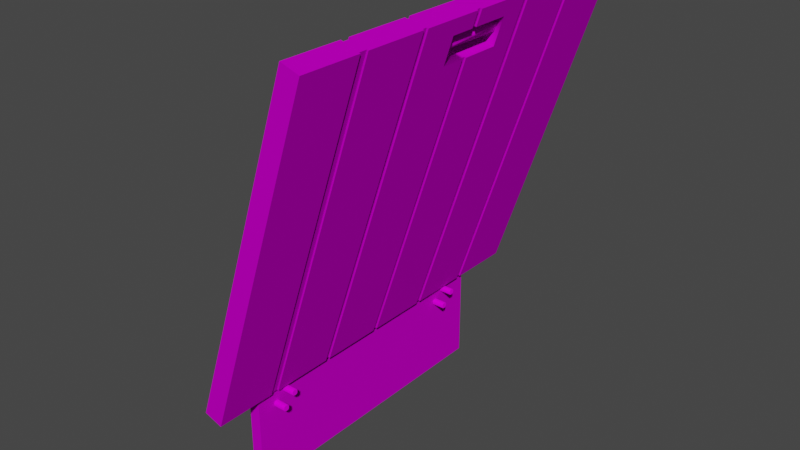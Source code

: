 # Source: hatch.blend  (saved by Blender 3.6.13; exported with 4.5.12 LTS)
import bpy
from mathutils import Matrix  # noqa: F401  (used for matrix-valued properties, if any)

bpy.ops.wm.read_factory_settings(use_empty=True)
scene = bpy.context.scene
scene.name = 'Scene'

# ---- collections
col_hatch = bpy.data.collections.new('Hatch'); scene.collection.children.link(col_hatch)
col_moveablehatchparts_001 = bpy.data.collections.new('MoveableHatchParts.001'); scene.collection.children.link(col_moveablehatchparts_001)
col_moveablehatchparts = bpy.data.collections.new('MoveableHatchParts'); scene.collection.children.link(col_moveablehatchparts)

# ---- images (referenced by path relative to the original .blend; pixels are not part of the script)
import os
ASSET_DIR = os.environ.get("B2B_ASSET_DIR", "")  # directory of the original .blend (textures are referenced by path, not embedded)
HERE = os.path.dirname(os.path.abspath(__file__))  # packed textures are extracted next to this script under _unpacked/

def load_image(name, relpath, width, height, colorspace="sRGB"):
    """Load a texture the original file referenced (path relative to the .blend, or extracted next to this script)."""
    p = next((c for c in (os.path.join(HERE, relpath), os.path.join(ASSET_DIR, relpath)) if relpath and os.path.exists(c)), "")
    if p:
        img = bpy.data.images.load(p, check_existing=True)
        img.name = name
    else:  # same state as the original file: an image datablock whose file is absent (Cycles renders it pink)
        img = bpy.data.images.new(name, width, height)
        img.source = "FILE"
        img.filepath = "//" + (relpath or name)
    img.colorspace_settings.name = colorspace
    return img
img_house_wood_wall_text_png = load_image('house_wood_wall_text.png', 'house_wood_wall_text.png', 1024, 1024, 'sRGB')
img_empty_brown_rusty_stone_metal_surface_texture_jpg = load_image('empty-brown-rusty-stone-metal-surface-texture.jpg', 'empty-brown-rusty-stone-metal-surface-texture.jpg', 1024, 1024, 'sRGB')
img_empty_brown_rusty_stone_metal_surface_texture_jpg_001 = load_image('empty-brown-rusty-stone-metal-surface-texture.jpg.001', 'empty-brown-rusty-stone-metal-surface-texture.jpg', 1024, 1024, 'sRGB')

# ---- materials (node trees are filled in below, after node groups)
mat_material_001 = bpy.data.materials.new('Material.001')
mat_material_001.use_transparent_shadow = False
mat_material_002 = bpy.data.materials.new('Material.002')
mat_material_002.use_transparent_shadow = False
mat_material_003 = bpy.data.materials.new('Material.003')
mat_material_003.use_transparent_shadow = False

# ---- node groups
ng_auto_smooth = bpy.data.node_groups.new('Auto Smooth', 'GeometryNodeTree')
_s = ng_auto_smooth.interface.new_socket(name='Geometry', in_out='OUTPUT', socket_type='NodeSocketGeometry')
_s = ng_auto_smooth.interface.new_socket(name='Geometry', in_out='INPUT', socket_type='NodeSocketGeometry')
_s = ng_auto_smooth.interface.new_socket(name='Angle', in_out='INPUT', socket_type='NodeSocketFloat')
_s.subtype = 'ANGLE'
_s.min_value = 0.0
_s.max_value = 3.142
ng_auto_smooth.is_modifier = True
_N = ng_auto_smooth.nodes; _L = ng_auto_smooth.links
n0 = _N.new('NodeGroupOutput'); n0.name = 'Group Output'; n0.location = (480, -100)
n1 = _N.new('NodeGroupInput'); n1.name = 'Group Input'; n1.location = (-420, -300)
n2 = _N.new('NodeGroupInput'); n2.name = 'Group Input.001'; n2.location = (-60, -100)
n3 = _N.new('GeometryNodeSetShadeSmooth'); n3.name = 'Set Shade Smooth'; n3.location = (120, -100)
n3.domain = 'EDGE'
n4 = _N.new('GeometryNodeSetShadeSmooth'); n4.name = 'Set Shade Smooth.001'; n4.location = (300, -100)
n5 = _N.new('GeometryNodeInputMeshEdgeAngle'); n5.name = 'Edge Angle'; n5.location = (-420, -220)
n6 = _N.new('GeometryNodeInputEdgeSmooth'); n6.name = 'Is Edge Smooth'; n6.location = (-60, -160)
n7 = _N.new('GeometryNodeInputShadeSmooth'); n7.name = 'Is Face Smooth'; n7.location = (-240, -340)
n8 = _N.new('FunctionNodeBooleanMath'); n8.name = 'Boolean Math'; n8.location = (-60, -220)
n9 = _N.new('FunctionNodeCompare'); n9.name = 'Compare'; n9.location = (-240, -180)
n9.operation = 'LESS_EQUAL'
_L.new(n5.outputs[0], n9.inputs[0])
_L.new(n4.outputs[0], n0.inputs[0])
_L.new(n1.outputs[1], n9.inputs[1])
_L.new(n9.outputs[0], n8.inputs[0])
_L.new(n7.outputs[0], n8.inputs[1])
_L.new(n2.outputs[0], n3.inputs[0])
_L.new(n6.outputs[0], n3.inputs[1])
_L.new(n3.outputs[0], n4.inputs[0])
_L.new(n8.outputs[0], n3.inputs[2])
n0.is_active_output = True

# ---- material node trees
mat_material_001.use_nodes = True; mat_material_001.node_tree.nodes.clear()
_N = mat_material_001.node_tree.nodes; _L = mat_material_001.node_tree.links
n0 = _N.new('ShaderNodeBsdfPrincipled'); n0.name = 'Principled BSDF'; n0.location = (10, 300)
n0.distribution = 'GGX'
n0.subsurface_method = 'RANDOM_WALK_SKIN'
n0.inputs[2].default_value = 1.0
n0.inputs[3].default_value = 1.45
n0.inputs[13].default_value = 0.0
n0.inputs[27].default_value = (0.0, 0.0, 0.0, 1.0)
n0.inputs[28].default_value = 1.0
n1 = _N.new('ShaderNodeOutputMaterial'); n1.name = 'Material Output'; n1.location = (300, 300)
n2 = _N.new('ShaderNodeMix'); n2.name = 'Mix'; n2.location = (-373, 268)
n2.data_type = 'RGBA'
n2.inputs[0].default_value = 0.3917
n3 = _N.new('ShaderNodeTexImage'); n3.name = 'Image Texture'; n3.location = (-874, 258)
n3.image = img_house_wood_wall_text_png
n4 = _N.new('ShaderNodeValToRGB'); n4.name = 'Color Ramp'; n4.location = (-627, -36)
while len(n4.color_ramp.elements) > 1: n4.color_ramp.elements.remove(n4.color_ramp.elements[-1])
n4.color_ramp.elements[0].position = 0.0; n4.color_ramp.elements[0].color = (0.09949, 0.09949, 0.09949, 1.0)
_e = n4.color_ramp.elements.new(1.0); _e.color = (0.0, 0.0, 0.0, 1.0)
n4.inputs[0].default_value = 1.0
_L.new(n0.outputs[0], n1.inputs[0])
_L.new(n3.outputs[0], n2.inputs[6])
_L.new(n4.outputs[0], n2.inputs[7])
_L.new(n2.outputs[2], n0.inputs[0])
n1.is_active_output = True
mat_material_002.use_nodes = True; mat_material_002.node_tree.nodes.clear()
_N = mat_material_002.node_tree.nodes; _L = mat_material_002.node_tree.links
n0 = _N.new('ShaderNodeBsdfPrincipled'); n0.name = 'Principled BSDF'; n0.location = (10, 300)
n0.distribution = 'GGX'
n0.subsurface_method = 'RANDOM_WALK_SKIN'
n0.inputs[2].default_value = 1.0
n0.inputs[3].default_value = 1.45
n0.inputs[13].default_value = 0.0
n0.inputs[27].default_value = (0.0, 0.0, 0.0, 1.0)
n0.inputs[28].default_value = 1.0
n1 = _N.new('ShaderNodeOutputMaterial'); n1.name = 'Material Output'; n1.location = (300, 300)
n2 = _N.new('ShaderNodeTexImage'); n2.name = 'Image Texture'; n2.location = (-1082, 247)
n2.image = img_empty_brown_rusty_stone_metal_surface_texture_jpg
n3 = _N.new('ShaderNodeValToRGB'); n3.name = 'Color Ramp'; n3.location = (-1049, -84)
while len(n3.color_ramp.elements) > 1: n3.color_ramp.elements.remove(n3.color_ramp.elements[-1])
n3.color_ramp.elements[0].position = 0.0; n3.color_ramp.elements[0].color = (0.0, 0.0, 0.0, 1.0)
_e = n3.color_ramp.elements.new(0.5); _e.color = (0.03456, 0.03456, 0.03456, 1.0)
_e = n3.color_ramp.elements.new(1.0); _e.color = (0.0, 0.0, 0.0, 1.0)
n4 = _N.new('ShaderNodeMix'); n4.name = 'Mix'; n4.location = (-595, 274)
n4.data_type = 'RGBA'
n4.inputs[0].default_value = 0.0
n5 = _N.new('ShaderNodeTexCoord'); n5.name = 'Texture Coordinate'; n5.location = (-1792, 204)
n6 = _N.new('ShaderNodeMapping'); n6.name = 'Mapping'; n6.location = (-1415, 231)
n6.inputs[1].default_value = (1.0, 0.1, 0.0)
n6.inputs[3].default_value = (0.5, 1.0, 1.0)
_L.new(n0.outputs[0], n1.inputs[0])
_L.new(n4.outputs[2], n0.inputs[0])
_L.new(n2.outputs[0], n4.inputs[6])
_L.new(n3.outputs[0], n4.inputs[7])
_L.new(n6.outputs[0], n2.inputs[0])
_L.new(n5.outputs[2], n6.inputs[0])
n1.is_active_output = True
mat_material_003.use_nodes = True; mat_material_003.node_tree.nodes.clear()
_N = mat_material_003.node_tree.nodes; _L = mat_material_003.node_tree.links
n0 = _N.new('ShaderNodeBsdfPrincipled'); n0.name = 'Principled BSDF'; n0.location = (10, 300)
n0.distribution = 'GGX'
n0.subsurface_method = 'RANDOM_WALK_SKIN'
n0.inputs[2].default_value = 1.0
n0.inputs[3].default_value = 1.45
n0.inputs[13].default_value = 0.0
n0.inputs[27].default_value = (0.0, 0.0, 0.0, 1.0)
n0.inputs[28].default_value = 1.0
n1 = _N.new('ShaderNodeOutputMaterial'); n1.name = 'Material Output'; n1.location = (300, 300)
n2 = _N.new('ShaderNodeTexImage'); n2.name = 'Image Texture'; n2.location = (-1082, 247)
n2.image = img_empty_brown_rusty_stone_metal_surface_texture_jpg_001
n3 = _N.new('ShaderNodeValToRGB'); n3.name = 'Color Ramp'; n3.location = (-1049, -84)
while len(n3.color_ramp.elements) > 1: n3.color_ramp.elements.remove(n3.color_ramp.elements[-1])
n3.color_ramp.elements[0].position = 0.0; n3.color_ramp.elements[0].color = (0.0, 0.0, 0.0, 1.0)
_e = n3.color_ramp.elements.new(0.5); _e.color = (0.03456, 0.03456, 0.03456, 1.0)
_e = n3.color_ramp.elements.new(1.0); _e.color = (0.0, 0.0, 0.0, 1.0)
n4 = _N.new('ShaderNodeMix'); n4.name = 'Mix'; n4.location = (-595, 274)
n4.data_type = 'RGBA'
n4.inputs[0].default_value = 0.0
n5 = _N.new('ShaderNodeTexCoord'); n5.name = 'Texture Coordinate'; n5.location = (-1792, 204)
n6 = _N.new('ShaderNodeMapping'); n6.name = 'Mapping'; n6.location = (-1415, 231)
n6.inputs[1].default_value = (1.0, 0.1, 0.0)
n6.inputs[3].default_value = (0.5, 1.0, 1.0)
_L.new(n0.outputs[0], n1.inputs[0])
_L.new(n4.outputs[2], n0.inputs[0])
_L.new(n2.outputs[0], n4.inputs[6])
_L.new(n3.outputs[0], n4.inputs[7])
_L.new(n6.outputs[0], n2.inputs[0])
_L.new(n5.outputs[2], n6.inputs[0])
n1.is_active_output = True

# ---- world
world_world = bpy.data.worlds.new('World'); scene.world = world_world
world_world.use_nodes = True; world_world.node_tree.nodes.clear()
_N = world_world.node_tree.nodes; _L = world_world.node_tree.links
n0 = _N.new('ShaderNodeOutputWorld'); n0.name = 'World Output'; n0.location = (300, 300)
n1 = _N.new('ShaderNodeBackground'); n1.name = 'Background'; n1.location = (10, 300)
n1.inputs[0].default_value = (0.05088, 0.05088, 0.05088, 1.0)
_L.new(n1.outputs[0], n0.inputs[0])
n0.is_active_output = True
world_world.color = (0.05088, 0.05088, 0.05088)
world_world.use_sun_shadow = False
world_world.sun_shadow_jitter_overblur = 0.0

# ---- meshes
me_cube_012 = bpy.data.meshes.new('Cube.012')
me_cube_012.from_pydata([(1.228, -1.205, -0.6587), (1.228, -1.205, 0.01841), (1.228, 1.34, -0.6587), (1.228, 1.34, 0.01841), (1.155, -1.205, -0.6587), (1.155, -1.205, 0.01841), (1.155, 1.34, -0.6587), (1.155, 1.34, 0.01841)], [], [(0, 2, 3, 1), (2, 6, 7, 3), (6, 4, 5, 7), (4, 0, 1, 5), (2, 0, 4, 6), (7, 5, 1, 3)])
_uv = me_cube_012.uv_layers.new(name='UVMap')
_uv.uv.foreach_set('vector', [0.1075, 0.6592, 0.3038, 0.6592, 0.3038, 0.3408, 0.1075, 0.3408, 0.3038, 0.6592, 0.5, 0.6592, 0.5, 0.3408, 0.3038, 0.3408, 0.5, 0.6592, 0.6962, 0.6592, 0.6962, 0.3408, 0.5, 0.3408, 0.6962, 0.6592, 0.8925, 0.6592, 0.8925, 0.3408, 0.6962, 0.3408, 0.5, 0.9777, 0.6963, 0.9777, 0.6962, 0.6592, 0.5, 0.6592, 0.5, 0.3408, 0.6962, 0.3408, 0.6962, 0.02229, 0.5, 0.02229])
me_cube_012.materials.append(mat_material_001)
me_cube_012.update()
me_cube_004 = bpy.data.meshes.new('Cube.004')
me_cube_004.from_pydata([(-2.298, -1.308, 0.01525), (-2.298, -1.308, 0.1152), (-2.298, 1.286, 0.01525), (-2.298, 1.286, 0.1152), (0.007202, -1.308, 0.01525), (0.007202, -1.308, 0.1152), (0.007202, 1.286, 0.01525), (0.007202, 1.286, 0.1152), (-2.298, 0.8625, 0.01525), (-2.298, 0.43, 0.01525), (-2.298, -0.002469, 0.01525), (-2.298, -0.4349, 0.01525), (-2.298, -0.8674, 0.01525), (-2.298, -0.8674, 0.1152), (-2.298, -0.4349, 0.1152), (-2.298, -0.002469, 0.1152), (-2.298, 0.43, 0.1152), (-2.298, 0.8625, 0.1152), (0.007202, -0.8674, 0.01525), (0.007202, -0.4349, 0.01525), (0.007202, -0.002469, 0.01525), (0.007202, 0.43, 0.01525), (0.007202, 0.8625, 0.01525), (0.007202, 0.8625, 0.1152), (0.007202, 0.43, 0.1152), (0.007202, -0.002469, 0.1152), (0.007202, -0.4349, 0.1152), (0.007202, -0.8674, 0.1152), (-2.298, 0.8278, 0.01525), (-2.298, 0.8278, 0.1152), (0.007202, 0.8278, 0.01525), (0.007202, 0.8278, 0.1152), (-2.298, 0.3928, 0.01525), (-2.298, 0.3928, 0.1152), (0.007202, 0.3928, 0.01525), (0.007202, 0.3928, 0.1152), (-2.298, -0.0353, 0.01525), (-2.298, -0.0353, 0.1152), (0.007202, -0.0353, 0.01525), (0.007202, -0.0353, 0.1152), (-2.298, -0.4678, 0.01525), (-2.298, -0.4678, 0.1152), (0.007202, -0.4678, 0.01525), (0.007202, -0.4678, 0.1152), (-2.298, -0.9212, 0.01525), (0.007202, -0.9212, 0.1152), (-2.298, -0.9212, 0.1152), (0.007202, -0.9212, 0.01525), (-2.298, 0.8625, 0.1249), (-2.298, 1.286, 0.1249), (0.007202, 1.286, 0.1249), (0.007202, 0.8625, 0.1249), (0.007202, -0.9212, 0.1249), (0.007202, -1.308, 0.1249), (-2.298, -1.308, 0.1249), (0.007202, 0.8278, 0.1249), (0.007202, 0.43, 0.1249), (0.007202, 0.3928, 0.1249), (0.007202, -0.002469, 0.1249), (0.007202, -0.0353, 0.1249), (0.007202, -0.4349, 0.1249), (0.007202, -0.4678, 0.1249), (0.007202, -0.8674, 0.1249), (-2.298, 0.43, 0.1249), (-2.298, -0.002469, 0.1249), (-2.298, -0.4349, 0.1249), (-2.298, -0.8674, 0.1249), (-2.298, 0.8278, 0.1249), (-2.298, 0.3928, 0.1249), (-2.298, -0.0353, 0.1249), (-2.298, -0.4678, 0.1249), (-2.298, -0.9212, 0.1249), (-2.298, -0.9212, 2.012e-07), (-2.298, -1.308, 2.012e-07), (0.007202, 1.286, 2.012e-07), (-2.298, 1.286, 2.012e-07), (0.007202, 0.8625, 2.012e-07), (0.007202, -1.308, 2.012e-07), (-2.298, 0.8625, 2.012e-07), (-2.298, 0.8278, 2.012e-07), (-2.298, 0.43, 2.012e-07), (-2.298, 0.3928, 2.012e-07), (-2.298, -0.002469, 2.012e-07), (-2.298, -0.0353, 2.012e-07), (-2.298, -0.4349, 2.012e-07), (-2.298, -0.4678, 2.012e-07), (-2.298, -0.8674, 2.012e-07), (0.007202, 0.43, 2.012e-07), (0.007202, -0.002469, 2.012e-07), (0.007202, -0.4349, 2.012e-07), (0.007202, -0.8674, 2.012e-07), (0.007202, 0.8278, 2.012e-07), (0.007202, 0.3928, 2.012e-07), (0.007202, -0.0353, 2.012e-07), (0.007202, -0.4678, 2.012e-07), (0.007202, -0.9212, 2.012e-07), (-2.007, -0.002469, 0.1152), (-2.191, -0.002469, 0.1152), (-2.191, -0.0353, 0.1152), (-2.007, -0.0353, 0.1152), (-2.191, -0.002469, 0.01525), (-2.007, -0.002469, 0.01525), (-2.007, -0.0353, 0.01525), (-2.191, -0.0353, 0.01525), (-2.007, 0.2409, 0.1249), (-2.191, 0.2409, 0.1249), (-2.191, -0.002469, 0.1249), (-2.007, -0.002469, 0.1249), (-2.191, -0.1925, 0.1249), (-2.191, -0.0353, 0.1249), (-2.007, -0.0353, 0.1249), (-2.007, -0.1925, 0.1249), (-2.191, -0.002469, 2.012e-07), (-2.191, 0.2409, 2.012e-07), (-2.007, 0.2409, 2.012e-07), (-2.007, -0.002469, 2.012e-07), (-2.191, -0.0353, 2.012e-07), (-2.007, -0.0353, 2.012e-07), (-2.191, -0.1925, 2.012e-07), (-2.007, -0.1925, 2.012e-07), (-2.138, -0.2183, 0.03858), (-2.138, -0.2183, 0.09882), (-2.138, 0.2666, 0.03858), (-2.138, 0.2666, 0.09882), (-2.087, -0.2183, 0.03858), (-2.087, -0.2183, 0.09882), (-2.087, 0.2666, 0.03858), (-2.087, 0.2666, 0.09882)], [], [(8, 17, 3, 2), (2, 3, 7, 6), (47, 45, 5, 4), (4, 5, 1, 0), (34, 20, 88, 92), (47, 4, 77, 95), (44, 47, 95, 72), (11, 36, 83, 84), (22, 8, 78, 76), (0, 44, 72, 73), (6, 7, 23, 22), (30, 31, 24, 21), (34, 35, 25, 20), (38, 39, 26, 19), (42, 43, 27, 18), (44, 46, 13, 12), (40, 41, 14, 11), (36, 37, 15, 10), (32, 33, 16, 9), (28, 29, 17, 8), (23, 17, 29, 31), (9, 16, 29, 28), (22, 23, 31, 30), (8, 22, 30, 28), (24, 16, 33, 35), (10, 15, 33, 32), (21, 24, 35, 34), (9, 21, 34, 32), (15, 37, 98, 97), (99, 39, 25, 96), (11, 14, 37, 36), (20, 25, 39, 38), (101, 20, 38, 102), (36, 10, 100, 103), (26, 14, 41, 43), (12, 13, 41, 40), (19, 26, 43, 42), (11, 19, 42, 40), (27, 13, 46, 45), (0, 1, 46, 44), (12, 18, 47, 44), (18, 27, 45, 47), (29, 16, 63, 67), (43, 41, 70, 61), (24, 31, 55, 56), (13, 27, 62, 66), (41, 13, 66, 70), (1, 5, 53, 54), (50, 49, 48, 51), (52, 71, 54, 53), (55, 67, 63, 56), (107, 58, 57, 68, 64, 106, 105, 104), (108, 109, 69, 65, 60, 59, 110, 111), (61, 70, 66, 62), (25, 35, 57, 58), (46, 1, 54, 71), (3, 17, 48, 49), (31, 29, 67, 55), (26, 39, 59, 60), (45, 46, 71, 52), (7, 3, 49, 50), (33, 15, 64, 68), (27, 43, 61, 62), (23, 7, 50, 51), (35, 33, 68, 57), (16, 24, 56, 63), (17, 23, 51, 48), (37, 14, 65, 69), (96, 25, 58, 107), (64, 15, 97, 106), (5, 45, 52, 53), (37, 69, 109, 98), (110, 59, 39, 99), (14, 26, 60, 65), (72, 95, 77, 73), (75, 74, 76, 78), (79, 91, 87, 80), (112, 82, 81, 92, 88, 115, 114, 113), (117, 93, 89, 84, 83, 116, 118, 119), (85, 94, 90, 86), (21, 9, 80, 87), (12, 40, 85, 86), (32, 34, 92, 81), (10, 82, 112, 100), (115, 88, 20, 101), (42, 18, 90, 94), (4, 0, 73, 77), (19, 11, 84, 89), (30, 21, 87, 91), (18, 12, 86, 90), (2, 6, 74, 75), (40, 42, 94, 85), (8, 2, 75, 78), (102, 38, 93, 117), (83, 36, 103, 116), (28, 30, 91, 79), (38, 19, 89, 93), (9, 28, 79, 80), (10, 32, 81, 82), (6, 22, 76, 74), (108, 118, 116, 103, 100, 112, 113, 105, 106, 97, 98, 109), (114, 104, 105, 113), (107, 104, 114, 115, 101, 102, 117, 119, 111, 110, 99, 96), (108, 111, 119, 118), (120, 121, 123, 122), (122, 123, 127, 126), (126, 127, 125, 124), (124, 125, 121, 120), (122, 126, 124, 120), (127, 123, 121, 125)])
me_cube_004.polygons.foreach_set('use_smooth', [0, 0, 0, 0, 0, 0, 0, 0, 0, 0, 0, 0, 0, 0, 0, 0, 0, 0, 0, 0, 0, 0, 0, 0, 0, 0, 0, 0, 0, 0, 0, 0, 0, 0, 0, 0, 0, 0, 0, 0, 0, 0, 0, 0, 0, 0, 0, 0, 0, 0, 0, 0, 0, 0, 0, 0, 0, 0, 0, 0, 0, 0, 0, 0, 0, 0, 0, 0, 0, 0, 0, 0, 0, 0, 0, 0, 0, 0, 0, 0, 0, 0, 0, 0, 0, 0, 0, 0, 0, 0, 0, 0, 0, 0, 0, 0, 0, 0, 0, 0, 1, 1, 1, 1, 1, 1, 1, 1, 1, 1])
me_cube_004.polygons.foreach_set('material_index', [0, 0, 0, 0, 0, 0, 0, 0, 0, 0, 0, 0, 0, 0, 0, 0, 0, 0, 0, 0, 0, 0, 0, 0, 0, 0, 0, 0, 0, 0, 0, 0, 0, 0, 0, 0, 0, 0, 0, 0, 0, 0, 0, 0, 0, 0, 0, 0, 0, 0, 0, 0, 0, 0, 0, 0, 0, 0, 0, 0, 0, 0, 0, 0, 0, 0, 0, 0, 0, 0, 0, 0, 0, 0, 0, 0, 0, 0, 0, 0, 0, 0, 0, 0, 0, 0, 0, 0, 0, 0, 0, 0, 0, 0, 0, 0, 0, 0, 0, 0, 0, 0, 0, 0, 1, 1, 1, 1, 1, 1])
_uv = me_cube_004.uv_layers.new(name='UVMap')
_uv.uv.foreach_set('vector', [0.4198, 0.6351, 0.4213, 0.5446, 0.4999, 0.5446, 0.4984, 0.6351, 0.5435, 0.26, 0.5698, 0.261, 0.5761, 0.751, 0.5499, 0.75, 0.4303, 0.6331, 0.4319, 0.5472, 0.5037, 0.5473, 0.5021, 0.6331, 0.5433, 0.2689, 0.5696, 0.27, 0.5759, 0.76, 0.5496, 0.7589, 0.1868, 0.633, 0.2601, 0.633, 0.2601, 0.633, 0.1868, 0.633, 0.4303, 0.6331, 0.5021, 0.6331, 0.5021, 0.6331, 0.4303, 0.6331, 0.4323, 0.9828, 0.4323, 0.189, 0.4323, 0.189, 0.4323, 0.9828, 0.1793, 0.635, 0.2534, 0.635, 0.2534, 0.635, 0.1793, 0.635, 0.09604, 0.189, 0.09604, 0.9828, 0.09604, 0.9828, 0.09604, 0.189, 0.01745, 0.6349, 0.0892, 0.635, 0.0892, 0.635, 0.01745, 0.6349, 0.02118, 0.6329, 0.02276, 0.5471, 0.1013, 0.5471, 0.09977, 0.6329, 0.1062, 0.6329, 0.1078, 0.5471, 0.1815, 0.5472, 0.1799, 0.633, 0.1868, 0.633, 0.1884, 0.5472, 0.2616, 0.5472, 0.2601, 0.633, 0.2661, 0.633, 0.2677, 0.5472, 0.3418, 0.5472, 0.3402, 0.633, 0.3463, 0.633, 0.3479, 0.5472, 0.4219, 0.5472, 0.4204, 0.6331, 0.0892, 0.635, 0.09078, 0.5445, 0.1007, 0.5445, 0.09917, 0.635, 0.1732, 0.635, 0.1748, 0.5445, 0.1809, 0.5445, 0.1793, 0.635, 0.2534, 0.635, 0.255, 0.5445, 0.261, 0.5445, 0.2595, 0.635, 0.3327, 0.635, 0.3343, 0.5446, 0.3412, 0.5446, 0.3396, 0.635, 0.4133, 0.6351, 0.4149, 0.5446, 0.4213, 0.5446, 0.4198, 0.6351, 0.08813, 0.9829, 0.08813, 0.1891, 0.09466, 0.1891, 0.09466, 0.9829, 0.3396, 0.635, 0.3412, 0.5446, 0.4149, 0.5446, 0.4133, 0.6351, 0.09977, 0.6329, 0.1013, 0.5471, 0.1078, 0.5471, 0.1062, 0.6329, 0.09604, 0.9828, 0.09604, 0.189, 0.1026, 0.189, 0.1026, 0.9828, 0.1697, 0.9829, 0.1697, 0.1891, 0.1767, 0.1891, 0.1767, 0.9829, 0.2595, 0.635, 0.261, 0.5445, 0.3343, 0.5446, 0.3327, 0.635, 0.1799, 0.633, 0.1815, 0.5472, 0.1884, 0.5472, 0.1868, 0.633, 0.1776, 0.9828, 0.1776, 0.189, 0.1846, 0.189, 0.1846, 0.9828, 0.2512, 0.1891, 0.2574, 0.1891, 0.2574, 0.2261, 0.2512, 0.2261, 0.2574, 0.2893, 0.2574, 0.9829, 0.2512, 0.9829, 0.2512, 0.2893, 0.1793, 0.635, 0.1809, 0.5445, 0.255, 0.5445, 0.2534, 0.635, 0.2601, 0.633, 0.2616, 0.5472, 0.2677, 0.5472, 0.2661, 0.633, 0.2591, 0.8825, 0.2591, 0.189, 0.2653, 0.189, 0.2653, 0.8825, 0.2653, 0.9828, 0.2591, 0.9828, 0.2591, 0.9458, 0.2653, 0.9458, 0.3327, 0.9829, 0.3327, 0.1891, 0.3389, 0.1891, 0.3389, 0.9829, 0.09917, 0.635, 0.1007, 0.5445, 0.1748, 0.5445, 0.1732, 0.635, 0.3402, 0.633, 0.3418, 0.5472, 0.3479, 0.5472, 0.3463, 0.633, 0.3406, 0.9828, 0.3406, 0.189, 0.3468, 0.189, 0.3468, 0.9828, 0.4143, 0.9829, 0.4143, 0.1891, 0.4244, 0.1891, 0.4244, 0.9829, 0.01745, 0.6349, 0.01903, 0.5445, 0.09078, 0.5445, 0.0892, 0.635, 0.4222, 0.9828, 0.4222, 0.189, 0.4323, 0.189, 0.4323, 0.9828, 0.4204, 0.6331, 0.4219, 0.5472, 0.4319, 0.5472, 0.4303, 0.6331, 0.4149, 0.5446, 0.3412, 0.5446, 0.3412, 0.5446, 0.4149, 0.5446, 0.3389, 0.9829, 0.3389, 0.1891, 0.3389, 0.1891, 0.3389, 0.9829, 0.1815, 0.5472, 0.1078, 0.5471, 0.1078, 0.5471, 0.1815, 0.5472, 0.4143, 0.1891, 0.4143, 0.9829, 0.4143, 0.9829, 0.4143, 0.1891, 0.1748, 0.5445, 0.1007, 0.5445, 0.1007, 0.5445, 0.1748, 0.5445, 0.5759, 0.76, 0.5696, 0.27, 0.5696, 0.27, 0.5759, 0.76, 0.008187, 0.9829, 0.008187, 0.1891, 0.08813, 0.1891, 0.08813, 0.9829, 0.4244, 0.9829, 0.4244, 0.1891, 0.4974, 0.1891, 0.4974, 0.9829, 0.09466, 0.9829, 0.09466, 0.1891, 0.1697, 0.1891, 0.1697, 0.9829, 0.2512, 0.2893, 0.2512, 0.9829, 0.1767, 0.9829, 0.1767, 0.1891, 0.2512, 0.1891, 0.2512, 0.2261, 0.2053, 0.2261, 0.2053, 0.2893, 0.287, 0.2261, 0.2574, 0.2261, 0.2574, 0.1891, 0.3327, 0.1891, 0.3327, 0.9829, 0.2574, 0.9829, 0.2574, 0.2893, 0.287, 0.2893, 0.3389, 0.9829, 0.3389, 0.1891, 0.4143, 0.1891, 0.4143, 0.9829, 0.2616, 0.5472, 0.1884, 0.5472, 0.1884, 0.5472, 0.2616, 0.5472, 0.09078, 0.5445, 0.01903, 0.5445, 0.01903, 0.5445, 0.09078, 0.5445, 0.4999, 0.5446, 0.4213, 0.5446, 0.4213, 0.5446, 0.4999, 0.5446, 0.09466, 0.9829, 0.09466, 0.1891, 0.09466, 0.1891, 0.09466, 0.9829, 0.3418, 0.5472, 0.2677, 0.5472, 0.2677, 0.5472, 0.3418, 0.5472, 0.4244, 0.9829, 0.4244, 0.1891, 0.4244, 0.1891, 0.4244, 0.9829, 0.5761, 0.751, 0.5698, 0.261, 0.5698, 0.261, 0.5761, 0.751, 0.3343, 0.5446, 0.261, 0.5445, 0.261, 0.5445, 0.3343, 0.5446, 0.4219, 0.5472, 0.3479, 0.5472, 0.3479, 0.5472, 0.4219, 0.5472, 0.1013, 0.5471, 0.02276, 0.5471, 0.02276, 0.5471, 0.1013, 0.5471, 0.1767, 0.9829, 0.1767, 0.1891, 0.1767, 0.1891, 0.1767, 0.9829, 0.1697, 0.1891, 0.1697, 0.9829, 0.1697, 0.9829, 0.1697, 0.1891, 0.08813, 0.1891, 0.08813, 0.9829, 0.08813, 0.9829, 0.08813, 0.1891, 0.255, 0.5445, 0.1809, 0.5445, 0.1809, 0.5445, 0.255, 0.5445, 0.2512, 0.2893, 0.2512, 0.9829, 0.2512, 0.9829, 0.2512, 0.2893, 0.2512, 0.1891, 0.2512, 0.1891, 0.2512, 0.2261, 0.2512, 0.2261, 0.5037, 0.5473, 0.4319, 0.5472, 0.4319, 0.5472, 0.5037, 0.5473, 0.2574, 0.1891, 0.2574, 0.1891, 0.2574, 0.2261, 0.2574, 0.2261, 0.2574, 0.2893, 0.2574, 0.9829, 0.2574, 0.9829, 0.2574, 0.2893, 0.3327, 0.1891, 0.3327, 0.9829, 0.3327, 0.9829, 0.3327, 0.1891, 0.4323, 0.9828, 0.4323, 0.189, 0.5053, 0.189, 0.5053, 0.9828, 0.0161, 0.9828, 0.0161, 0.189, 0.09604, 0.189, 0.09604, 0.9828, 0.1026, 0.9828, 0.1026, 0.189, 0.1776, 0.189, 0.1776, 0.9828, 0.2591, 0.9458, 0.2591, 0.9828, 0.1846, 0.9828, 0.1846, 0.189, 0.2591, 0.189, 0.2591, 0.8825, 0.2132, 0.8825, 0.2132, 0.9458, 0.2653, 0.8825, 0.2653, 0.189, 0.3406, 0.189, 0.3406, 0.9828, 0.2653, 0.9828, 0.2653, 0.9458, 0.2949, 0.9458, 0.2949, 0.8825, 0.3468, 0.9828, 0.3468, 0.189, 0.4222, 0.189, 0.4222, 0.9828, 0.1776, 0.189, 0.1776, 0.9828, 0.1776, 0.9828, 0.1776, 0.189, 0.09917, 0.635, 0.1732, 0.635, 0.1732, 0.635, 0.09917, 0.635, 0.1846, 0.9828, 0.1846, 0.189, 0.1846, 0.189, 0.1846, 0.9828, 0.2591, 0.9828, 0.2591, 0.9828, 0.2591, 0.9458, 0.2591, 0.9458, 0.2591, 0.8825, 0.2591, 0.189, 0.2591, 0.189, 0.2591, 0.8825, 0.3463, 0.633, 0.4204, 0.6331, 0.4204, 0.6331, 0.3463, 0.633, 0.5433, 0.2689, 0.5496, 0.7589, 0.5496, 0.7589, 0.5433, 0.2689, 0.3406, 0.189, 0.3406, 0.9828, 0.3406, 0.9828, 0.3406, 0.189, 0.1062, 0.6329, 0.1799, 0.633, 0.1799, 0.633, 0.1062, 0.6329, 0.4222, 0.189, 0.4222, 0.9828, 0.4222, 0.9828, 0.4222, 0.189, 0.5435, 0.26, 0.5499, 0.75, 0.5499, 0.75, 0.5435, 0.26, 0.3468, 0.9828, 0.3468, 0.189, 0.3468, 0.189, 0.3468, 0.9828, 0.4198, 0.6351, 0.4984, 0.6351, 0.4984, 0.6351, 0.4198, 0.6351, 0.2653, 0.8825, 0.2653, 0.189, 0.2653, 0.189, 0.2653, 0.8825, 0.2653, 0.9828, 0.2653, 0.9828, 0.2653, 0.9458, 0.2653, 0.9458, 0.1026, 0.9828, 0.1026, 0.189, 0.1026, 0.189, 0.1026, 0.9828, 0.2661, 0.633, 0.3402, 0.633, 0.3402, 0.633, 0.2661, 0.633, 0.3396, 0.635, 0.4133, 0.6351, 0.4133, 0.6351, 0.3396, 0.635, 0.2595, 0.635, 0.3327, 0.635, 0.3327, 0.635, 0.2595, 0.635, 0.02118, 0.6329, 0.09977, 0.6329, 0.09977, 0.6329, 0.02118, 0.6329, 0.5515, 0.01019, 0.4371, 0.01019, 0.4371, 0.09903, 0.4511, 0.09903, 0.4511, 0.1176, 0.4371, 0.1176, 0.4371, 0.2551, 0.5515, 0.2551, 0.5515, 0.1176, 0.5426, 0.1176, 0.5426, 0.09903, 0.5515, 0.09903, 0.4371, 0.5, 0.5515, 0.5, 0.5515, 0.2551, 0.4371, 0.2551, 0.5515, 0.6375, 0.5515, 0.5, 0.4371, 0.5, 0.4371, 0.6375, 0.4511, 0.6375, 0.4511, 0.6561, 0.4371, 0.6561, 0.4371, 0.7449, 0.5515, 0.7449, 0.5515, 0.6561, 0.5426, 0.6561, 0.5426, 0.6375, 0.5515, 0.9898, 0.5515, 0.7449, 0.4371, 0.7449, 0.4371, 0.9898, 0.3775, 0.01019, 0.6225, 0.01019, 0.6225, 0.2551, 0.3775, 0.2551, 0.3775, 0.2551, 0.6225, 0.2551, 0.6225, 0.5, 0.3775, 0.5, 0.3775, 0.5, 0.6225, 0.5, 0.6225, 0.7449, 0.3775, 0.7449, 0.3775, 0.7449, 0.6225, 0.7449, 0.6225, 0.9898, 0.3775, 0.9898, 0.1326, 0.5, 0.3775, 0.5, 0.3775, 0.7449, 0.1326, 0.7449, 0.6225, 0.5, 0.8674, 0.5, 0.8674, 0.7449, 0.6225, 0.7449])
me_cube_004.materials.append(mat_material_001)
me_cube_004.materials.append(mat_material_002)
me_cube_004.update()
me_cube_009 = bpy.data.meshes.new('Cube.009')
me_cube_009.from_pydata([(0.9266, -0.979, -0.06828), (1.135, -0.979, -0.06828), (0.9266, -0.7707, -0.06828), (1.135, -0.7707, -0.06828), (0.9266, -0.979, -0.07581), (1.135, -0.979, -0.07581), (0.9266, -0.7707, -0.07581), (1.135, -0.7707, -0.07581), (1.004, -0.9557, -0.06828), (0.9853, -0.9557, -0.06828), (1.02, -0.9174, -0.06828), (0.9694, -0.9379, -0.06828), (1.02, -0.9379, -0.06828), (0.9694, -0.9174, -0.06828), (1.004, -0.8996, -0.06828), (0.9853, -0.8996, -0.06828), (0.9853, -0.9557, -0.07581), (0.9694, -0.9379, -0.07581), (1.004, -0.9557, -0.07581), (1.02, -0.9379, -0.07581), (1.02, -0.9174, -0.07581), (1.004, -0.8996, -0.07581), (0.9853, -0.8996, -0.07581), (0.9694, -0.9174, -0.07581), (1.06, -0.8733, -0.06828), (1.078, -0.8733, -0.06828), (1.044, -0.8555, -0.06828), (1.094, -0.8555, -0.06828), (1.094, -0.835, -0.06828), (1.06, -0.8173, -0.06828), (1.078, -0.8173, -0.06828), (1.044, -0.835, -0.06828), (1.06, -0.8733, -0.07581), (1.078, -0.8733, -0.07581), (1.044, -0.8555, -0.07581), (1.094, -0.8555, -0.07581), (1.094, -0.835, -0.07581), (1.06, -0.8173, -0.07581), (1.078, -0.8173, -0.07581), (1.044, -0.835, -0.07581)], [], [(9, 11, 0, 1, 12, 8), (1, 3, 30, 28, 27, 25), (3, 2, 0, 11, 13, 15, 14, 10, 12, 1, 25, 24, 26, 31, 29, 30), (2, 3, 7, 6), (18, 19, 5, 4, 17, 16), (23, 17, 4, 6, 7, 38, 37, 39, 34, 32, 33, 5, 19, 20, 21, 22), (38, 7, 5, 33, 35, 36), (4, 5, 1, 0), (2, 6, 4, 0), (7, 3, 1, 5), (14, 15, 22, 21), (19, 12, 10, 20), (16, 9, 8, 18), (11, 9, 16, 17), (12, 19, 18, 8), (15, 13, 23, 22), (14, 21, 20, 10), (13, 11, 17, 23), (30, 29, 37, 38), (35, 27, 28, 36), (32, 24, 25, 33), (26, 24, 32, 34), (27, 35, 33, 25), (29, 31, 39, 37), (30, 38, 36, 28), (31, 26, 34, 39)])
me_cube_009.polygons.foreach_set('use_smooth', [0, 0, 0, 0, 0, 0, 0, 0, 0, 0, 1, 1, 1, 1, 1, 1, 1, 1, 1, 1, 1, 1, 1, 1, 1, 1])
_uv = me_cube_009.uv_layers.new(name='UVMap')
_uv.uv.foreach_set('vector', [0.4455, 0.02801, 0.4264, 0.04934, 0.375, 0.0, 0.625, 0.0, 0.4867, 0.04934, 0.4675, 0.02801, 0.625, 0.0, 0.625, 0.25, 0.5573, 0.1941, 0.5764, 0.1728, 0.5764, 0.1482, 0.5573, 0.1269, 0.625, 0.25, 0.375, 0.25, 0.375, 0.0, 0.4264, 0.04934, 0.4264, 0.07395, 0.4455, 0.09528, 0.4675, 0.09528, 0.4867, 0.07395, 0.4867, 0.04934, 0.625, 0.0, 0.5573, 0.1269, 0.5352, 0.1269, 0.5161, 0.1482, 0.5161, 0.1728, 0.5352, 0.1941, 0.5573, 0.1941, 0.375, 0.25, 0.625, 0.25, 0.625, 0.5, 0.375, 0.5, 0.4675, 0.722, 0.4867, 0.7007, 0.625, 0.75, 0.375, 0.75, 0.4264, 0.7007, 0.4455, 0.722, 0.4264, 0.6761, 0.4264, 0.7007, 0.375, 0.75, 0.375, 0.5, 0.625, 0.5, 0.5573, 0.5559, 0.5352, 0.5559, 0.5161, 0.5772, 0.5161, 0.6018, 0.5352, 0.6231, 0.5573, 0.6231, 0.625, 0.75, 0.4867, 0.7007, 0.4867, 0.6761, 0.4675, 0.6547, 0.4455, 0.6547, 0.5573, 0.5559, 0.625, 0.5, 0.625, 0.75, 0.5573, 0.6231, 0.5764, 0.6018, 0.5764, 0.5772, 0.375, 0.75, 0.625, 0.75, 0.625, 1.0, 0.375, 1.0, 0.125, 0.5, 0.375, 0.5, 0.375, 0.75, 0.125, 0.75, 0.625, 0.5, 0.875, 0.5, 0.875, 0.75, 0.625, 0.75, 0.5457, 0.5, 0.4543, 0.75, 0.4543, 0.75, 0.5457, 0.5, 0.7957, 0.6161, 0.7957, 0.6116, 0.7043, 0.6116, 0.7043, 0.6161, 0.4543, 0.25, 0.4543, 0.25, 0.5457, 0.0, 0.5457, 0.0, 0.2043, 0.6116, 0.125, 0.6116, 0.125, 0.6161, 0.2043, 0.6161, 0.625, 0.1384, 0.625, 0.1339, 0.5457, 0.1339, 0.5457, 0.1384, 0.4543, 0.6116, 0.2957, 0.6116, 0.2957, 0.6161, 0.4543, 0.6161, 0.5457, 0.6116, 0.5457, 0.6161, 0.7043, 0.6161, 0.7043, 0.6116, 0.2957, 0.6116, 0.2043, 0.6116, 0.2043, 0.6161, 0.2957, 0.6161, 0.5457, 0.5, 0.4543, 0.75, 0.4543, 0.75, 0.5457, 0.5, 0.7957, 0.6183, 0.7957, 0.6138, 0.7043, 0.6138, 0.7043, 0.6183, 0.4543, 0.25, 0.4543, 0.25, 0.5457, 0.0, 0.5457, 0.0, 0.2043, 0.6138, 0.125, 0.6138, 0.125, 0.6183, 0.2043, 0.6183, 0.625, 0.1362, 0.625, 0.1317, 0.5457, 0.1317, 0.5457, 0.1362, 0.4543, 0.6138, 0.2957, 0.6138, 0.2957, 0.6183, 0.4543, 0.6183, 0.5457, 0.6138, 0.5457, 0.6183, 0.7043, 0.6183, 0.7043, 0.6138, 0.2957, 0.6138, 0.2043, 0.6138, 0.2043, 0.6183, 0.2957, 0.6183])
me_cube_009.materials.append(mat_material_002)
me_cube_009.update()
me_cube_006 = bpy.data.meshes.new('Cube.006')
me_cube_006.from_pydata([(1.133, -0.979, -0.07733), (1.142, -0.979, -0.0852), (1.142, -0.979, -0.06037), (1.133, -0.979, -0.06825), (1.142, -0.7707, -0.0852), (1.133, -0.7707, -0.07733), (1.133, -0.7707, -0.06825), (1.142, -0.7707, -0.06037), (1.152, -0.979, -0.0852), (1.161, -0.979, -0.07733), (1.161, -0.979, -0.06825), (1.152, -0.979, -0.06037), (1.161, -0.7707, -0.07733), (1.152, -0.7707, -0.0852), (1.152, -0.7707, -0.06037), (1.161, -0.7707, -0.06825), (1.143, -0.979, -0.2885), (1.143, -0.979, -0.0803), (1.143, -0.7707, -0.2885), (1.143, -0.7707, -0.0803), (1.151, -0.979, -0.2885), (1.151, -0.979, -0.0803), (1.151, -0.7707, -0.2885), (1.151, -0.7707, -0.0803), (1.143, -0.9557, -0.2115), (1.143, -0.9557, -0.2298), (1.143, -0.9174, -0.1955), (1.143, -0.9379, -0.2457), (1.143, -0.9379, -0.1955), (1.143, -0.9174, -0.2457), (1.143, -0.8996, -0.2115), (1.143, -0.8996, -0.2298), (1.151, -0.9557, -0.2298), (1.151, -0.9379, -0.2457), (1.151, -0.9557, -0.2115), (1.151, -0.9379, -0.1955), (1.151, -0.9174, -0.1955), (1.151, -0.8996, -0.2115), (1.151, -0.8996, -0.2298), (1.151, -0.9174, -0.2457), (1.143, -0.8733, -0.1551), (1.143, -0.8733, -0.1367), (1.143, -0.8555, -0.171), (1.143, -0.8555, -0.1208), (1.143, -0.835, -0.1208), (1.143, -0.8173, -0.1551), (1.143, -0.8173, -0.1367), (1.143, -0.835, -0.171), (1.151, -0.8733, -0.1551), (1.151, -0.8733, -0.1367), (1.151, -0.8555, -0.171), (1.151, -0.8555, -0.1208), (1.151, -0.835, -0.1208), (1.151, -0.8173, -0.1551), (1.151, -0.8173, -0.1367), (1.151, -0.835, -0.171)], [], [(8, 9, 10, 11, 2, 3, 0, 1), (12, 15, 10, 9), (14, 7, 2, 11), (0, 3, 6, 5), (4, 5, 6, 7, 14, 15, 12, 13), (4, 1, 0, 5), (2, 7, 6, 3), (8, 13, 12, 9), (14, 11, 10, 15), (4, 13, 8, 1), (25, 27, 16, 17, 28, 24), (17, 19, 46, 44, 43, 41), (19, 18, 16, 27, 29, 31, 30, 26, 28, 17, 41, 40, 42, 47, 45, 46), (18, 19, 23, 22), (34, 35, 21, 20, 33, 32), (39, 33, 20, 22, 23, 54, 53, 55, 50, 48, 49, 21, 35, 36, 37, 38), (54, 23, 21, 49, 51, 52), (20, 21, 17, 16), (18, 22, 20, 16), (23, 19, 17, 21), (30, 31, 38, 37), (35, 28, 26, 36), (32, 25, 24, 34), (27, 25, 32, 33), (28, 35, 34, 24), (31, 29, 39, 38), (30, 37, 36, 26), (29, 27, 33, 39), (46, 45, 53, 54), (51, 43, 44, 52), (48, 40, 41, 49), (42, 40, 48, 50), (43, 51, 49, 41), (45, 47, 55, 53), (46, 54, 52, 44), (47, 42, 50, 55)])
me_cube_006.polygons.foreach_set('use_smooth', [1, 1, 1, 1, 1, 1, 1, 1, 1, 1, 0, 0, 0, 0, 0, 0, 0, 0, 0, 0, 1, 1, 1, 1, 1, 1, 1, 1, 1, 1, 1, 1, 1, 1, 1, 1])
_uv = me_cube_006.uv_layers.new(name='UVMap')
_uv.uv.foreach_set('vector', [0.375, 0.8293, 0.4543, 0.75, 0.5457, 0.75, 0.625, 0.8293, 0.625, 0.9207, 0.5457, 1.0, 0.4543, 1.0, 0.375, 0.9207, 0.4543, 0.5, 0.5457, 0.5, 0.5457, 0.75, 0.4543, 0.75, 0.7043, 0.5, 0.7957, 0.5, 0.7957, 0.75, 0.7043, 0.75, 0.4543, 0.0, 0.5457, 0.0, 0.5457, 0.25, 0.4543, 0.25, 0.375, 0.3293, 0.4543, 0.25, 0.5457, 0.25, 0.625, 0.3293, 0.625, 0.4207, 0.5457, 0.5, 0.4543, 0.5, 0.375, 0.4207, 0.2043, 0.5, 0.2043, 0.75, 0.125, 0.75, 0.125, 0.5, 0.625, 0.0, 0.625, 0.25, 0.5457, 0.25, 0.5457, 0.0, 0.2957, 0.75, 0.2957, 0.5, 0.4543, 0.5, 0.4543, 0.75, 0.7043, 0.5, 0.7043, 0.75, 0.5457, 0.75, 0.5457, 0.5, 0.2043, 0.5, 0.2957, 0.5, 0.2957, 0.75, 0.2043, 0.75, 0.4455, 0.02801, 0.4264, 0.04934, 0.375, 0.0, 0.625, 0.0, 0.4867, 0.04934, 0.4675, 0.02801, 0.625, 0.0, 0.625, 0.25, 0.5573, 0.1941, 0.5764, 0.1728, 0.5764, 0.1482, 0.5573, 0.1269, 0.625, 0.25, 0.375, 0.25, 0.375, 0.0, 0.4264, 0.04934, 0.4264, 0.07395, 0.4455, 0.09528, 0.4675, 0.09528, 0.4867, 0.07395, 0.4867, 0.04934, 0.625, 0.0, 0.5573, 0.1269, 0.5352, 0.1269, 0.5161, 0.1482, 0.5161, 0.1728, 0.5352, 0.1941, 0.5573, 0.1941, 0.375, 0.25, 0.625, 0.25, 0.625, 0.5, 0.375, 0.5, 0.4675, 0.722, 0.4867, 0.7007, 0.625, 0.75, 0.375, 0.75, 0.4264, 0.7007, 0.4455, 0.722, 0.4264, 0.6761, 0.4264, 0.7007, 0.375, 0.75, 0.375, 0.5, 0.625, 0.5, 0.5573, 0.5559, 0.5352, 0.5559, 0.5161, 0.5772, 0.5161, 0.6018, 0.5352, 0.6231, 0.5573, 0.6231, 0.625, 0.75, 0.4867, 0.7007, 0.4867, 0.6761, 0.4675, 0.6547, 0.4455, 0.6547, 0.5573, 0.5559, 0.625, 0.5, 0.625, 0.75, 0.5573, 0.6231, 0.5764, 0.6018, 0.5764, 0.5772, 0.375, 0.75, 0.625, 0.75, 0.625, 1.0, 0.375, 1.0, 0.125, 0.5, 0.375, 0.5, 0.375, 0.75, 0.125, 0.75, 0.625, 0.5, 0.875, 0.5, 0.875, 0.75, 0.625, 0.75, 0.5457, 0.5, 0.4543, 0.75, 0.4543, 0.75, 0.5457, 0.5, 0.7957, 0.6161, 0.7957, 0.6116, 0.7043, 0.6116, 0.7043, 0.6161, 0.4543, 0.25, 0.4543, 0.25, 0.5457, 0.0, 0.5457, 0.0, 0.2043, 0.6116, 0.125, 0.6116, 0.125, 0.6161, 0.2043, 0.6161, 0.625, 0.1384, 0.625, 0.1339, 0.5457, 0.1339, 0.5457, 0.1384, 0.4543, 0.6116, 0.2957, 0.6116, 0.2957, 0.6161, 0.4543, 0.6161, 0.5457, 0.6116, 0.5457, 0.6161, 0.7043, 0.6161, 0.7043, 0.6116, 0.2957, 0.6116, 0.2043, 0.6116, 0.2043, 0.6161, 0.2957, 0.6161, 0.5457, 0.5, 0.4543, 0.75, 0.4543, 0.75, 0.5457, 0.5, 0.7957, 0.6183, 0.7957, 0.6138, 0.7043, 0.6138, 0.7043, 0.6183, 0.4543, 0.25, 0.4543, 0.25, 0.5457, 0.0, 0.5457, 0.0, 0.2043, 0.6138, 0.125, 0.6138, 0.125, 0.6183, 0.2043, 0.6183, 0.625, 0.1362, 0.625, 0.1317, 0.5457, 0.1317, 0.5457, 0.1362, 0.4543, 0.6138, 0.2957, 0.6138, 0.2957, 0.6183, 0.4543, 0.6183, 0.5457, 0.6138, 0.5457, 0.6183, 0.7043, 0.6183, 0.7043, 0.6138, 0.2957, 0.6138, 0.2043, 0.6138, 0.2043, 0.6183, 0.2957, 0.6183])
me_cube_006.materials.append(mat_material_002)
me_cube_006.update()
me_cube_020 = bpy.data.meshes.new('Cube.020')
me_cube_020.from_pydata([(1.005, -0.9058, -0.08225), (1.017, -0.918, -0.08105), (1.013, -0.9094, -0.0814), (1.005, -0.918, 0.03327), (0.9932, -0.9058, 0.03206), (1.002, -0.9094, 0.03292), (1.017, -0.9315, -0.08105), (1.005, -0.9437, -0.08225), (1.013, -0.9401, -0.0814), (0.9932, -0.9437, 0.03206), (1.005, -0.9315, 0.03327), (1.002, -0.9401, 0.03292), (0.9798, -0.918, -0.08478), (0.9917, -0.9058, -0.08358), (0.9833, -0.9094, -0.08443), (0.9801, -0.9058, 0.03074), (0.9682, -0.918, 0.02954), (0.9717, -0.9094, 0.02989), (0.9917, -0.9437, -0.08358), (0.9798, -0.9315, -0.08478), (0.9833, -0.9401, -0.08443), (0.9682, -0.9315, 0.02954), (0.9801, -0.9437, 0.03074), (0.9717, -0.9401, 0.02989), (1.019, -0.9036, -0.08443), (1.008, -0.8987, -0.0856), (1.024, -0.9155, -0.08395), (1.008, -0.9508, -0.0856), (1.019, -0.9459, -0.08443), (1.024, -0.934, -0.08395), (0.9732, -0.934, -0.08909), (0.978, -0.9459, -0.0886), (0.9896, -0.9508, -0.08743), (0.9896, -0.8987, -0.08743), (0.978, -0.9036, -0.0886), (0.9732, -0.9155, -0.08909)], [], [(13, 15, 4, 0), (19, 21, 16, 12), (21, 23, 22, 9, 11, 10, 3, 5, 4, 15, 17, 16), (1, 3, 10, 6), (7, 9, 22, 18), (0, 4, 5, 2), (2, 5, 3, 1), (9, 7, 8, 11), (11, 8, 6, 10), (21, 19, 20, 23), (23, 20, 18, 22), (15, 13, 14, 17), (17, 14, 12, 16), (0, 2, 24, 25), (29, 28, 27, 32, 31, 30, 35, 34, 33, 25, 24, 26), (13, 0, 25, 33), (2, 1, 26, 24), (1, 6, 29, 26), (7, 18, 32, 27), (6, 8, 28, 29), (18, 20, 31, 32), (12, 14, 34, 35), (8, 7, 27, 28), (20, 19, 30, 31), (14, 13, 33, 34), (19, 12, 35, 30)])
_uv = me_cube_020.uv_layers.new(name='UVMap')
_uv.uv.foreach_set('vector', [0.375, 0.8306, 0.625, 0.8306, 0.625, 0.9194, 0.375, 0.9194, 0.375, 0.5806, 0.625, 0.5806, 0.625, 0.6694, 0.375, 0.6694, 0.625, 0.5806, 0.6486, 0.5236, 0.7056, 0.5, 0.7944, 0.5, 0.8514, 0.5236, 0.875, 0.5806, 0.875, 0.6694, 0.8514, 0.7264, 0.7944, 0.75, 0.7056, 0.75, 0.6486, 0.7264, 0.625, 0.6694, 0.375, 0.08057, 0.625, 0.08057, 0.625, 0.1694, 0.375, 0.1694, 0.375, 0.3306, 0.625, 0.3306, 0.625, 0.4194, 0.375, 0.4194, 0.375, 0.9194, 0.625, 0.9194, 0.625, 1.0, 0.375, 1.0, 0.375, 0.0, 0.625, 0.0, 0.625, 0.08057, 0.375, 0.08057, 0.625, 0.3306, 0.375, 0.3306, 0.375, 0.25, 0.625, 0.25, 0.625, 0.25, 0.375, 0.25, 0.375, 0.1694, 0.625, 0.1694, 0.625, 0.5806, 0.375, 0.5806, 0.375, 0.5, 0.625, 0.5, 0.625, 0.5, 0.375, 0.5, 0.375, 0.4194, 0.625, 0.4194, 0.625, 0.8306, 0.375, 0.8306, 0.375, 0.75, 0.625, 0.75, 0.625, 0.75, 0.375, 0.75, 0.375, 0.6694, 0.625, 0.6694, 0.375, 0.9194, 0.375, 1.0, 0.375, 1.0, 0.375, 0.9194, 0.125, 0.5806, 0.1486, 0.5236, 0.2056, 0.5, 0.2944, 0.5, 0.3514, 0.5236, 0.375, 0.5806, 0.375, 0.6694, 0.3514, 0.7264, 0.2944, 0.75, 0.2056, 0.75, 0.1486, 0.7264, 0.125, 0.6694, 0.375, 0.8306, 0.375, 0.9194, 0.375, 0.9194, 0.375, 0.8306, 0.375, 0.0, 0.375, 0.08057, 0.375, 0.08057, 0.375, 0.0, 0.375, 0.08057, 0.375, 0.1694, 0.375, 0.1694, 0.375, 0.08057, 0.375, 0.3306, 0.375, 0.4194, 0.375, 0.4194, 0.375, 0.3306, 0.375, 0.1694, 0.375, 0.25, 0.375, 0.25, 0.375, 0.1694, 0.375, 0.4194, 0.375, 0.5, 0.375, 0.5, 0.375, 0.4194, 0.375, 0.6694, 0.375, 0.75, 0.375, 0.75, 0.375, 0.6694, 0.375, 0.25, 0.375, 0.3306, 0.375, 0.3306, 0.375, 0.25, 0.375, 0.5, 0.375, 0.5806, 0.375, 0.5806, 0.375, 0.5, 0.375, 0.75, 0.375, 0.8306, 0.375, 0.8306, 0.375, 0.75, 0.375, 0.5806, 0.375, 0.6694, 0.375, 0.6694, 0.375, 0.5806])
me_cube_020.materials.append(mat_material_003)
me_cube_020.update()
me_cube_019 = bpy.data.meshes.new('Cube.019')
me_cube_019.from_pydata([(1.074, -0.8322, -0.07744), (1.086, -0.8444, -0.07623), (1.083, -0.8358, -0.07659), (1.075, -0.8444, 0.03808), (1.063, -0.8322, 0.03688), (1.071, -0.8358, 0.03773), (1.086, -0.8579, -0.07623), (1.074, -0.8701, -0.07744), (1.083, -0.8665, -0.07659), (1.063, -0.8701, 0.03688), (1.075, -0.8579, 0.03808), (1.071, -0.8665, 0.03773), (1.049, -0.8444, -0.07997), (1.061, -0.8322, -0.07876), (1.053, -0.8358, -0.07961), (1.05, -0.8322, 0.03556), (1.038, -0.8444, 0.03435), (1.041, -0.8358, 0.03471), (1.061, -0.8701, -0.07876), (1.049, -0.8579, -0.07997), (1.053, -0.8665, -0.07961), (1.038, -0.8579, 0.03435), (1.05, -0.8701, 0.03556), (1.041, -0.8665, 0.03471), (1.089, -0.83, -0.07962), (1.077, -0.8251, -0.08079), (1.093, -0.8419, -0.07913), (1.077, -0.8772, -0.08079), (1.089, -0.8723, -0.07962), (1.093, -0.8604, -0.07913), (1.043, -0.8604, -0.08427), (1.047, -0.8723, -0.08378), (1.059, -0.8772, -0.08261), (1.059, -0.8251, -0.08261), (1.047, -0.83, -0.08378), (1.043, -0.8419, -0.08427)], [], [(13, 15, 4, 0), (19, 21, 16, 12), (21, 23, 22, 9, 11, 10, 3, 5, 4, 15, 17, 16), (1, 3, 10, 6), (7, 9, 22, 18), (0, 4, 5, 2), (2, 5, 3, 1), (9, 7, 8, 11), (11, 8, 6, 10), (21, 19, 20, 23), (23, 20, 18, 22), (15, 13, 14, 17), (17, 14, 12, 16), (0, 2, 24, 25), (29, 28, 27, 32, 31, 30, 35, 34, 33, 25, 24, 26), (13, 0, 25, 33), (2, 1, 26, 24), (1, 6, 29, 26), (7, 18, 32, 27), (6, 8, 28, 29), (18, 20, 31, 32), (12, 14, 34, 35), (8, 7, 27, 28), (20, 19, 30, 31), (14, 13, 33, 34), (19, 12, 35, 30)])
_uv = me_cube_019.uv_layers.new(name='UVMap')
_uv.uv.foreach_set('vector', [0.375, 0.8306, 0.625, 0.8306, 0.625, 0.9194, 0.375, 0.9194, 0.375, 0.5806, 0.625, 0.5806, 0.625, 0.6694, 0.375, 0.6694, 0.625, 0.5806, 0.6486, 0.5236, 0.7056, 0.5, 0.7944, 0.5, 0.8514, 0.5236, 0.875, 0.5806, 0.875, 0.6694, 0.8514, 0.7264, 0.7944, 0.75, 0.7056, 0.75, 0.6486, 0.7264, 0.625, 0.6694, 0.375, 0.08057, 0.625, 0.08057, 0.625, 0.1694, 0.375, 0.1694, 0.375, 0.3306, 0.625, 0.3306, 0.625, 0.4194, 0.375, 0.4194, 0.375, 0.9194, 0.625, 0.9194, 0.625, 1.0, 0.375, 1.0, 0.375, 0.0, 0.625, 0.0, 0.625, 0.08057, 0.375, 0.08057, 0.625, 0.3306, 0.375, 0.3306, 0.375, 0.25, 0.625, 0.25, 0.625, 0.25, 0.375, 0.25, 0.375, 0.1694, 0.625, 0.1694, 0.625, 0.5806, 0.375, 0.5806, 0.375, 0.5, 0.625, 0.5, 0.625, 0.5, 0.375, 0.5, 0.375, 0.4194, 0.625, 0.4194, 0.625, 0.8306, 0.375, 0.8306, 0.375, 0.75, 0.625, 0.75, 0.625, 0.75, 0.375, 0.75, 0.375, 0.6694, 0.625, 0.6694, 0.375, 0.9194, 0.375, 1.0, 0.375, 1.0, 0.375, 0.9194, 0.125, 0.5806, 0.1486, 0.5236, 0.2056, 0.5, 0.2944, 0.5, 0.3514, 0.5236, 0.375, 0.5806, 0.375, 0.6694, 0.3514, 0.7264, 0.2944, 0.75, 0.2056, 0.75, 0.1486, 0.7264, 0.125, 0.6694, 0.375, 0.8306, 0.375, 0.9194, 0.375, 0.9194, 0.375, 0.8306, 0.375, 0.0, 0.375, 0.08057, 0.375, 0.08057, 0.375, 0.0, 0.375, 0.08057, 0.375, 0.1694, 0.375, 0.1694, 0.375, 0.08057, 0.375, 0.3306, 0.375, 0.4194, 0.375, 0.4194, 0.375, 0.3306, 0.375, 0.1694, 0.375, 0.25, 0.375, 0.25, 0.375, 0.1694, 0.375, 0.4194, 0.375, 0.5, 0.375, 0.5, 0.375, 0.4194, 0.375, 0.6694, 0.375, 0.75, 0.375, 0.75, 0.375, 0.6694, 0.375, 0.25, 0.375, 0.3306, 0.375, 0.3306, 0.375, 0.25, 0.375, 0.5, 0.375, 0.5806, 0.375, 0.5806, 0.375, 0.5, 0.375, 0.75, 0.375, 0.8306, 0.375, 0.8306, 0.375, 0.75, 0.375, 0.5806, 0.375, 0.6694, 0.375, 0.6694, 0.375, 0.5806])
me_cube_019.materials.append(mat_material_003)
me_cube_019.update()
me_cube_014 = bpy.data.meshes.new('Cube.014')
me_cube_014.from_pydata([(1.143, -0.8301, -0.1426), (1.143, -0.8423, -0.1306), (1.143, -0.8336, -0.1341), (1.309, -0.8423, -0.1306), (1.309, -0.8301, -0.1426), (1.309, -0.8336, -0.1341), (1.143, -0.8557, -0.1306), (1.143, -0.868, -0.1426), (1.143, -0.8644, -0.1341), (1.309, -0.868, -0.1426), (1.309, -0.8557, -0.1306), (1.309, -0.8644, -0.1341), (1.143, -0.8423, -0.1678), (1.143, -0.8301, -0.1558), (1.143, -0.8336, -0.1643), (1.309, -0.8301, -0.1558), (1.309, -0.8423, -0.1678), (1.309, -0.8336, -0.1643), (1.143, -0.868, -0.1558), (1.143, -0.8557, -0.1678), (1.143, -0.8644, -0.1643), (1.309, -0.8557, -0.1678), (1.309, -0.868, -0.1558), (1.309, -0.8644, -0.1643), (1.138, -0.8278, -0.1284), (1.138, -0.8229, -0.1401), (1.138, -0.8397, -0.1236), (1.138, -0.8751, -0.1401), (1.138, -0.8702, -0.1284), (1.138, -0.8583, -0.1236), (1.138, -0.8583, -0.1748), (1.138, -0.8702, -0.17), (1.138, -0.8751, -0.1583), (1.138, -0.8229, -0.1583), (1.138, -0.8278, -0.17), (1.138, -0.8397, -0.1748)], [], [(13, 0, 4, 15), (19, 12, 16, 21), (21, 16, 17, 15, 4, 5, 3, 10, 11, 9, 22, 23), (1, 6, 10, 3), (7, 18, 22, 9), (0, 2, 5, 4), (2, 1, 3, 5), (9, 11, 8, 7), (11, 10, 6, 8), (21, 23, 20, 19), (23, 22, 18, 20), (15, 17, 14, 13), (17, 16, 12, 14), (0, 25, 24, 2), (29, 26, 24, 25, 33, 34, 35, 30, 31, 32, 27, 28), (13, 33, 25, 0), (2, 24, 26, 1), (1, 26, 29, 6), (7, 27, 32, 18), (6, 29, 28, 8), (18, 32, 31, 20), (12, 35, 34, 14), (8, 28, 27, 7), (20, 31, 30, 19), (14, 34, 33, 13), (19, 30, 35, 12)])
_uv = me_cube_014.uv_layers.new(name='UVMap')
_uv.uv.foreach_set('vector', [0.375, 0.8306, 0.375, 0.9194, 0.625, 0.9194, 0.625, 0.8306, 0.375, 0.5806, 0.375, 0.6694, 0.625, 0.6694, 0.625, 0.5806, 0.625, 0.5806, 0.625, 0.6694, 0.6486, 0.7264, 0.7056, 0.75, 0.7944, 0.75, 0.8514, 0.7264, 0.875, 0.6694, 0.875, 0.5806, 0.8514, 0.5236, 0.7944, 0.5, 0.7056, 0.5, 0.6486, 0.5236, 0.375, 0.08057, 0.375, 0.1694, 0.625, 0.1694, 0.625, 0.08057, 0.375, 0.3306, 0.375, 0.4194, 0.625, 0.4194, 0.625, 0.3306, 0.375, 0.9194, 0.375, 1.0, 0.625, 1.0, 0.625, 0.9194, 0.375, 0.0, 0.375, 0.08057, 0.625, 0.08057, 0.625, 0.0, 0.625, 0.3306, 0.625, 0.25, 0.375, 0.25, 0.375, 0.3306, 0.625, 0.25, 0.625, 0.1694, 0.375, 0.1694, 0.375, 0.25, 0.625, 0.5806, 0.625, 0.5, 0.375, 0.5, 0.375, 0.5806, 0.625, 0.5, 0.625, 0.4194, 0.375, 0.4194, 0.375, 0.5, 0.625, 0.8306, 0.625, 0.75, 0.375, 0.75, 0.375, 0.8306, 0.625, 0.75, 0.625, 0.6694, 0.375, 0.6694, 0.375, 0.75, 0.375, 0.9194, 0.375, 0.9194, 0.375, 1.0, 0.375, 1.0, 0.125, 0.5806, 0.125, 0.6694, 0.1486, 0.7264, 0.2056, 0.75, 0.2944, 0.75, 0.3514, 0.7264, 0.375, 0.6694, 0.375, 0.5806, 0.3514, 0.5236, 0.2944, 0.5, 0.2056, 0.5, 0.1486, 0.5236, 0.375, 0.8306, 0.375, 0.8306, 0.375, 0.9194, 0.375, 0.9194, 0.375, 0.0, 0.375, 0.0, 0.375, 0.08057, 0.375, 0.08057, 0.375, 0.08057, 0.375, 0.08057, 0.375, 0.1694, 0.375, 0.1694, 0.375, 0.3306, 0.375, 0.3306, 0.375, 0.4194, 0.375, 0.4194, 0.375, 0.1694, 0.375, 0.1694, 0.375, 0.25, 0.375, 0.25, 0.375, 0.4194, 0.375, 0.4194, 0.375, 0.5, 0.375, 0.5, 0.375, 0.6694, 0.375, 0.6694, 0.375, 0.75, 0.375, 0.75, 0.375, 0.25, 0.375, 0.25, 0.375, 0.3306, 0.375, 0.3306, 0.375, 0.5, 0.375, 0.5, 0.375, 0.5806, 0.375, 0.5806, 0.375, 0.75, 0.375, 0.75, 0.375, 0.8306, 0.375, 0.8306, 0.375, 0.5806, 0.375, 0.5806, 0.375, 0.6694, 0.375, 0.6694])
me_cube_014.materials.append(mat_material_003)
me_cube_014.update()
me_cube_013 = bpy.data.meshes.new('Cube.013')
me_cube_013.from_pydata([(1.143, -0.9037, -0.2124), (1.143, -0.9159, -0.2004), (1.143, -0.9072, -0.2039), (1.309, -0.9159, -0.2004), (1.309, -0.9037, -0.2124), (1.309, -0.9072, -0.2039), (1.143, -0.9293, -0.2004), (1.143, -0.9416, -0.2124), (1.143, -0.938, -0.2039), (1.309, -0.9416, -0.2124), (1.309, -0.9293, -0.2004), (1.309, -0.938, -0.2039), (1.143, -0.9159, -0.2376), (1.143, -0.9037, -0.2256), (1.143, -0.9072, -0.2341), (1.309, -0.9037, -0.2256), (1.309, -0.9159, -0.2376), (1.309, -0.9072, -0.2341), (1.143, -0.9416, -0.2256), (1.143, -0.9293, -0.2376), (1.143, -0.938, -0.2341), (1.309, -0.9293, -0.2376), (1.309, -0.9416, -0.2256), (1.309, -0.938, -0.2341), (1.138, -0.9015, -0.1982), (1.138, -0.8965, -0.2099), (1.138, -0.9133, -0.1934), (1.138, -0.9487, -0.2099), (1.138, -0.9438, -0.1982), (1.138, -0.9319, -0.1934), (1.138, -0.9319, -0.2446), (1.138, -0.9438, -0.2398), (1.138, -0.9487, -0.2281), (1.138, -0.8965, -0.2281), (1.138, -0.9015, -0.2398), (1.138, -0.9133, -0.2446)], [], [(13, 0, 4, 15), (19, 12, 16, 21), (21, 16, 17, 15, 4, 5, 3, 10, 11, 9, 22, 23), (1, 6, 10, 3), (7, 18, 22, 9), (0, 2, 5, 4), (2, 1, 3, 5), (9, 11, 8, 7), (11, 10, 6, 8), (21, 23, 20, 19), (23, 22, 18, 20), (15, 17, 14, 13), (17, 16, 12, 14), (0, 25, 24, 2), (29, 26, 24, 25, 33, 34, 35, 30, 31, 32, 27, 28), (13, 33, 25, 0), (2, 24, 26, 1), (1, 26, 29, 6), (7, 27, 32, 18), (6, 29, 28, 8), (18, 32, 31, 20), (12, 35, 34, 14), (8, 28, 27, 7), (20, 31, 30, 19), (14, 34, 33, 13), (19, 30, 35, 12)])
_uv = me_cube_013.uv_layers.new(name='UVMap')
_uv.uv.foreach_set('vector', [0.375, 0.8306, 0.375, 0.9194, 0.625, 0.9194, 0.625, 0.8306, 0.375, 0.5806, 0.375, 0.6694, 0.625, 0.6694, 0.625, 0.5806, 0.625, 0.5806, 0.625, 0.6694, 0.6486, 0.7264, 0.7056, 0.75, 0.7944, 0.75, 0.8514, 0.7264, 0.875, 0.6694, 0.875, 0.5806, 0.8514, 0.5236, 0.7944, 0.5, 0.7056, 0.5, 0.6486, 0.5236, 0.375, 0.08057, 0.375, 0.1694, 0.625, 0.1694, 0.625, 0.08057, 0.375, 0.3306, 0.375, 0.4194, 0.625, 0.4194, 0.625, 0.3306, 0.375, 0.9194, 0.375, 1.0, 0.625, 1.0, 0.625, 0.9194, 0.375, 0.0, 0.375, 0.08057, 0.625, 0.08057, 0.625, 0.0, 0.625, 0.3306, 0.625, 0.25, 0.375, 0.25, 0.375, 0.3306, 0.625, 0.25, 0.625, 0.1694, 0.375, 0.1694, 0.375, 0.25, 0.625, 0.5806, 0.625, 0.5, 0.375, 0.5, 0.375, 0.5806, 0.625, 0.5, 0.625, 0.4194, 0.375, 0.4194, 0.375, 0.5, 0.625, 0.8306, 0.625, 0.75, 0.375, 0.75, 0.375, 0.8306, 0.625, 0.75, 0.625, 0.6694, 0.375, 0.6694, 0.375, 0.75, 0.375, 0.9194, 0.375, 0.9194, 0.375, 1.0, 0.375, 1.0, 0.125, 0.5806, 0.125, 0.6694, 0.1486, 0.7264, 0.2056, 0.75, 0.2944, 0.75, 0.3514, 0.7264, 0.375, 0.6694, 0.375, 0.5806, 0.3514, 0.5236, 0.2944, 0.5, 0.2056, 0.5, 0.1486, 0.5236, 0.375, 0.8306, 0.375, 0.8306, 0.375, 0.9194, 0.375, 0.9194, 0.375, 0.0, 0.375, 0.0, 0.375, 0.08057, 0.375, 0.08057, 0.375, 0.08057, 0.375, 0.08057, 0.375, 0.1694, 0.375, 0.1694, 0.375, 0.3306, 0.375, 0.3306, 0.375, 0.4194, 0.375, 0.4194, 0.375, 0.1694, 0.375, 0.1694, 0.375, 0.25, 0.375, 0.25, 0.375, 0.4194, 0.375, 0.4194, 0.375, 0.5, 0.375, 0.5, 0.375, 0.6694, 0.375, 0.6694, 0.375, 0.75, 0.375, 0.75, 0.375, 0.25, 0.375, 0.25, 0.375, 0.3306, 0.375, 0.3306, 0.375, 0.5, 0.375, 0.5, 0.375, 0.5806, 0.375, 0.5806, 0.375, 0.75, 0.375, 0.75, 0.375, 0.8306, 0.375, 0.8306, 0.375, 0.5806, 0.375, 0.5806, 0.375, 0.6694, 0.375, 0.6694])
me_cube_013.materials.append(mat_material_003)
me_cube_013.update()
me_cube_010 = bpy.data.meshes.new('Cube.010')
me_cube_010.from_pydata([(0.9266, 0.5088, -0.06828), (1.135, 0.5088, -0.06828), (0.9266, 0.717, -0.06828), (1.135, 0.717, -0.06828), (0.9266, 0.5088, -0.07581), (1.135, 0.5088, -0.07581), (0.9266, 0.717, -0.07581), (1.135, 0.717, -0.07581), (1.004, 0.5321, -0.06828), (0.9853, 0.5321, -0.06828), (1.02, 0.5704, -0.06828), (0.9694, 0.5499, -0.06828), (1.02, 0.5499, -0.06828), (0.9694, 0.5704, -0.06828), (1.004, 0.5881, -0.06828), (0.9853, 0.5881, -0.06828), (0.9853, 0.5321, -0.07581), (0.9694, 0.5499, -0.07581), (1.004, 0.5321, -0.07581), (1.02, 0.5499, -0.07581), (1.02, 0.5704, -0.07581), (1.004, 0.5881, -0.07581), (0.9853, 0.5881, -0.07581), (0.9694, 0.5704, -0.07581), (1.06, 0.6144, -0.06828), (1.078, 0.6144, -0.06828), (1.044, 0.6322, -0.06828), (1.094, 0.6322, -0.06828), (1.094, 0.6527, -0.06828), (1.06, 0.6705, -0.06828), (1.078, 0.6705, -0.06828), (1.044, 0.6527, -0.06828), (1.06, 0.6144, -0.07581), (1.078, 0.6144, -0.07581), (1.044, 0.6322, -0.07581), (1.094, 0.6322, -0.07581), (1.094, 0.6527, -0.07581), (1.06, 0.6705, -0.07581), (1.078, 0.6705, -0.07581), (1.044, 0.6527, -0.07581)], [], [(9, 11, 0, 1, 12, 8), (1, 3, 30, 28, 27, 25), (3, 2, 0, 11, 13, 15, 14, 10, 12, 1, 25, 24, 26, 31, 29, 30), (2, 3, 7, 6), (18, 19, 5, 4, 17, 16), (23, 17, 4, 6, 7, 38, 37, 39, 34, 32, 33, 5, 19, 20, 21, 22), (38, 7, 5, 33, 35, 36), (4, 5, 1, 0), (2, 6, 4, 0), (7, 3, 1, 5), (14, 15, 22, 21), (19, 12, 10, 20), (16, 9, 8, 18), (11, 9, 16, 17), (12, 19, 18, 8), (15, 13, 23, 22), (14, 21, 20, 10), (13, 11, 17, 23), (30, 29, 37, 38), (35, 27, 28, 36), (32, 24, 25, 33), (26, 24, 32, 34), (27, 35, 33, 25), (29, 31, 39, 37), (30, 38, 36, 28), (31, 26, 34, 39)])
me_cube_010.polygons.foreach_set('use_smooth', [0, 0, 0, 0, 0, 0, 0, 0, 0, 0, 1, 1, 1, 1, 1, 1, 1, 1, 1, 1, 1, 1, 1, 1, 1, 1])
_uv = me_cube_010.uv_layers.new(name='UVMap')
_uv.uv.foreach_set('vector', [0.4455, 0.02801, 0.4264, 0.04934, 0.375, 0.0, 0.625, 0.0, 0.4867, 0.04934, 0.4675, 0.02801, 0.625, 0.0, 0.625, 0.25, 0.5573, 0.1941, 0.5764, 0.1728, 0.5764, 0.1482, 0.5573, 0.1269, 0.625, 0.25, 0.375, 0.25, 0.375, 0.0, 0.4264, 0.04934, 0.4264, 0.07395, 0.4455, 0.09528, 0.4675, 0.09528, 0.4867, 0.07395, 0.4867, 0.04934, 0.625, 0.0, 0.5573, 0.1269, 0.5352, 0.1269, 0.5161, 0.1482, 0.5161, 0.1728, 0.5352, 0.1941, 0.5573, 0.1941, 0.375, 0.25, 0.625, 0.25, 0.625, 0.5, 0.375, 0.5, 0.4675, 0.722, 0.4867, 0.7007, 0.625, 0.75, 0.375, 0.75, 0.4264, 0.7007, 0.4455, 0.722, 0.4264, 0.6761, 0.4264, 0.7007, 0.375, 0.75, 0.375, 0.5, 0.625, 0.5, 0.5573, 0.5559, 0.5352, 0.5559, 0.5161, 0.5772, 0.5161, 0.6018, 0.5352, 0.6231, 0.5573, 0.6231, 0.625, 0.75, 0.4867, 0.7007, 0.4867, 0.6761, 0.4675, 0.6547, 0.4455, 0.6547, 0.5573, 0.5559, 0.625, 0.5, 0.625, 0.75, 0.5573, 0.6231, 0.5764, 0.6018, 0.5764, 0.5772, 0.375, 0.75, 0.625, 0.75, 0.625, 1.0, 0.375, 1.0, 0.125, 0.5, 0.375, 0.5, 0.375, 0.75, 0.125, 0.75, 0.625, 0.5, 0.875, 0.5, 0.875, 0.75, 0.625, 0.75, 0.5457, 0.5, 0.4543, 0.75, 0.4543, 0.75, 0.5457, 0.5, 0.7957, 0.6161, 0.7957, 0.6116, 0.7043, 0.6116, 0.7043, 0.6161, 0.4543, 0.25, 0.4543, 0.25, 0.5457, 0.0, 0.5457, 0.0, 0.2043, 0.6116, 0.125, 0.6116, 0.125, 0.6161, 0.2043, 0.6161, 0.625, 0.1384, 0.625, 0.1339, 0.5457, 0.1339, 0.5457, 0.1384, 0.4543, 0.6116, 0.2957, 0.6116, 0.2957, 0.6161, 0.4543, 0.6161, 0.5457, 0.6116, 0.5457, 0.6161, 0.7043, 0.6161, 0.7043, 0.6116, 0.2957, 0.6116, 0.2043, 0.6116, 0.2043, 0.6161, 0.2957, 0.6161, 0.5457, 0.5, 0.4543, 0.75, 0.4543, 0.75, 0.5457, 0.5, 0.7957, 0.6183, 0.7957, 0.6138, 0.7043, 0.6138, 0.7043, 0.6183, 0.4543, 0.25, 0.4543, 0.25, 0.5457, 0.0, 0.5457, 0.0, 0.2043, 0.6138, 0.125, 0.6138, 0.125, 0.6183, 0.2043, 0.6183, 0.625, 0.1362, 0.625, 0.1317, 0.5457, 0.1317, 0.5457, 0.1362, 0.4543, 0.6138, 0.2957, 0.6138, 0.2957, 0.6183, 0.4543, 0.6183, 0.5457, 0.6138, 0.5457, 0.6183, 0.7043, 0.6183, 0.7043, 0.6138, 0.2957, 0.6138, 0.2043, 0.6138, 0.2043, 0.6183, 0.2957, 0.6183])
me_cube_010.materials.append(mat_material_002)
me_cube_010.update()
me_cube_011 = bpy.data.meshes.new('Cube.011')
me_cube_011.from_pydata([(1.133, 0.5088, -0.07733), (1.142, 0.5088, -0.0852), (1.142, 0.5088, -0.06037), (1.133, 0.5088, -0.06825), (1.142, 0.717, -0.0852), (1.133, 0.717, -0.07733), (1.133, 0.717, -0.06825), (1.142, 0.717, -0.06037), (1.152, 0.5088, -0.0852), (1.161, 0.5088, -0.07733), (1.161, 0.5088, -0.06825), (1.152, 0.5088, -0.06037), (1.161, 0.717, -0.07733), (1.152, 0.717, -0.0852), (1.152, 0.717, -0.06037), (1.161, 0.717, -0.06825), (1.143, 0.5088, -0.2885), (1.143, 0.5088, -0.0803), (1.143, 0.717, -0.2885), (1.143, 0.717, -0.0803), (1.151, 0.5088, -0.2885), (1.151, 0.5088, -0.0803), (1.151, 0.717, -0.2885), (1.151, 0.717, -0.0803), (1.143, 0.5321, -0.2115), (1.143, 0.5321, -0.2298), (1.143, 0.5704, -0.1955), (1.143, 0.5499, -0.2457), (1.143, 0.5499, -0.1955), (1.143, 0.5704, -0.2457), (1.143, 0.5881, -0.2115), (1.143, 0.5881, -0.2298), (1.151, 0.5321, -0.2298), (1.151, 0.5499, -0.2457), (1.151, 0.5321, -0.2115), (1.151, 0.5499, -0.1955), (1.151, 0.5704, -0.1955), (1.151, 0.5881, -0.2115), (1.151, 0.5881, -0.2298), (1.151, 0.5704, -0.2457), (1.143, 0.6144, -0.1551), (1.143, 0.6144, -0.1367), (1.143, 0.6322, -0.171), (1.143, 0.6322, -0.1208), (1.143, 0.6527, -0.1208), (1.143, 0.6705, -0.1551), (1.143, 0.6705, -0.1367), (1.143, 0.6527, -0.171), (1.151, 0.6144, -0.1551), (1.151, 0.6144, -0.1367), (1.151, 0.6322, -0.171), (1.151, 0.6322, -0.1208), (1.151, 0.6527, -0.1208), (1.151, 0.6705, -0.1551), (1.151, 0.6705, -0.1367), (1.151, 0.6527, -0.171)], [], [(8, 9, 10, 11, 2, 3, 0, 1), (12, 15, 10, 9), (14, 7, 2, 11), (0, 3, 6, 5), (4, 5, 6, 7, 14, 15, 12, 13), (4, 1, 0, 5), (2, 7, 6, 3), (8, 13, 12, 9), (14, 11, 10, 15), (4, 13, 8, 1), (25, 27, 16, 17, 28, 24), (17, 19, 46, 44, 43, 41), (19, 18, 16, 27, 29, 31, 30, 26, 28, 17, 41, 40, 42, 47, 45, 46), (18, 19, 23, 22), (34, 35, 21, 20, 33, 32), (39, 33, 20, 22, 23, 54, 53, 55, 50, 48, 49, 21, 35, 36, 37, 38), (54, 23, 21, 49, 51, 52), (20, 21, 17, 16), (18, 22, 20, 16), (23, 19, 17, 21), (30, 31, 38, 37), (35, 28, 26, 36), (32, 25, 24, 34), (27, 25, 32, 33), (28, 35, 34, 24), (31, 29, 39, 38), (30, 37, 36, 26), (29, 27, 33, 39), (46, 45, 53, 54), (51, 43, 44, 52), (48, 40, 41, 49), (42, 40, 48, 50), (43, 51, 49, 41), (45, 47, 55, 53), (46, 54, 52, 44), (47, 42, 50, 55)])
me_cube_011.polygons.foreach_set('use_smooth', [1, 1, 1, 1, 1, 1, 1, 1, 1, 1, 0, 0, 0, 0, 0, 0, 0, 0, 0, 0, 1, 1, 1, 1, 1, 1, 1, 1, 1, 1, 1, 1, 1, 1, 1, 1])
_uv = me_cube_011.uv_layers.new(name='UVMap')
_uv.uv.foreach_set('vector', [0.375, 0.8293, 0.4543, 0.75, 0.5457, 0.75, 0.625, 0.8293, 0.625, 0.9207, 0.5457, 1.0, 0.4543, 1.0, 0.375, 0.9207, 0.4543, 0.5, 0.5457, 0.5, 0.5457, 0.75, 0.4543, 0.75, 0.7043, 0.5, 0.7957, 0.5, 0.7957, 0.75, 0.7043, 0.75, 0.4543, 0.0, 0.5457, 0.0, 0.5457, 0.25, 0.4543, 0.25, 0.375, 0.3293, 0.4543, 0.25, 0.5457, 0.25, 0.625, 0.3293, 0.625, 0.4207, 0.5457, 0.5, 0.4543, 0.5, 0.375, 0.4207, 0.2043, 0.5, 0.2043, 0.75, 0.125, 0.75, 0.125, 0.5, 0.625, 0.0, 0.625, 0.25, 0.5457, 0.25, 0.5457, 0.0, 0.2957, 0.75, 0.2957, 0.5, 0.4543, 0.5, 0.4543, 0.75, 0.7043, 0.5, 0.7043, 0.75, 0.5457, 0.75, 0.5457, 0.5, 0.2043, 0.5, 0.2957, 0.5, 0.2957, 0.75, 0.2043, 0.75, 0.4455, 0.02801, 0.4264, 0.04934, 0.375, 0.0, 0.625, 0.0, 0.4867, 0.04934, 0.4675, 0.02801, 0.625, 0.0, 0.625, 0.25, 0.5573, 0.1941, 0.5764, 0.1728, 0.5764, 0.1482, 0.5573, 0.1269, 0.625, 0.25, 0.375, 0.25, 0.375, 0.0, 0.4264, 0.04934, 0.4264, 0.07395, 0.4455, 0.09528, 0.4675, 0.09528, 0.4867, 0.07395, 0.4867, 0.04934, 0.625, 0.0, 0.5573, 0.1269, 0.5352, 0.1269, 0.5161, 0.1482, 0.5161, 0.1728, 0.5352, 0.1941, 0.5573, 0.1941, 0.375, 0.25, 0.625, 0.25, 0.625, 0.5, 0.375, 0.5, 0.4675, 0.722, 0.4867, 0.7007, 0.625, 0.75, 0.375, 0.75, 0.4264, 0.7007, 0.4455, 0.722, 0.4264, 0.6761, 0.4264, 0.7007, 0.375, 0.75, 0.375, 0.5, 0.625, 0.5, 0.5573, 0.5559, 0.5352, 0.5559, 0.5161, 0.5772, 0.5161, 0.6018, 0.5352, 0.6231, 0.5573, 0.6231, 0.625, 0.75, 0.4867, 0.7007, 0.4867, 0.6761, 0.4675, 0.6547, 0.4455, 0.6547, 0.5573, 0.5559, 0.625, 0.5, 0.625, 0.75, 0.5573, 0.6231, 0.5764, 0.6018, 0.5764, 0.5772, 0.375, 0.75, 0.625, 0.75, 0.625, 1.0, 0.375, 1.0, 0.125, 0.5, 0.375, 0.5, 0.375, 0.75, 0.125, 0.75, 0.625, 0.5, 0.875, 0.5, 0.875, 0.75, 0.625, 0.75, 0.5457, 0.5, 0.4543, 0.75, 0.4543, 0.75, 0.5457, 0.5, 0.7957, 0.6161, 0.7957, 0.6116, 0.7043, 0.6116, 0.7043, 0.6161, 0.4543, 0.25, 0.4543, 0.25, 0.5457, 0.0, 0.5457, 0.0, 0.2043, 0.6116, 0.125, 0.6116, 0.125, 0.6161, 0.2043, 0.6161, 0.625, 0.1384, 0.625, 0.1339, 0.5457, 0.1339, 0.5457, 0.1384, 0.4543, 0.6116, 0.2957, 0.6116, 0.2957, 0.6161, 0.4543, 0.6161, 0.5457, 0.6116, 0.5457, 0.6161, 0.7043, 0.6161, 0.7043, 0.6116, 0.2957, 0.6116, 0.2043, 0.6116, 0.2043, 0.6161, 0.2957, 0.6161, 0.5457, 0.5, 0.4543, 0.75, 0.4543, 0.75, 0.5457, 0.5, 0.7957, 0.6183, 0.7957, 0.6138, 0.7043, 0.6138, 0.7043, 0.6183, 0.4543, 0.25, 0.4543, 0.25, 0.5457, 0.0, 0.5457, 0.0, 0.2043, 0.6138, 0.125, 0.6138, 0.125, 0.6183, 0.2043, 0.6183, 0.625, 0.1362, 0.625, 0.1317, 0.5457, 0.1317, 0.5457, 0.1362, 0.4543, 0.6138, 0.2957, 0.6138, 0.2957, 0.6183, 0.4543, 0.6183, 0.5457, 0.6138, 0.5457, 0.6183, 0.7043, 0.6183, 0.7043, 0.6138, 0.2957, 0.6138, 0.2043, 0.6138, 0.2043, 0.6183, 0.2957, 0.6183])
me_cube_011.materials.append(mat_material_002)
me_cube_011.update()
me_cube_015 = bpy.data.meshes.new('Cube.015')
me_cube_015.from_pydata([(1.144, 0.6594, -0.1426), (1.144, 0.6471, -0.1306), (1.144, 0.6558, -0.1341), (1.309, 0.6471, -0.1306), (1.309, 0.6594, -0.1426), (1.309, 0.6558, -0.1341), (1.144, 0.6337, -0.1306), (1.144, 0.6215, -0.1426), (1.144, 0.625, -0.1341), (1.309, 0.6215, -0.1426), (1.309, 0.6337, -0.1306), (1.309, 0.625, -0.1341), (1.144, 0.6471, -0.1678), (1.144, 0.6594, -0.1558), (1.144, 0.6558, -0.1643), (1.309, 0.6594, -0.1558), (1.309, 0.6471, -0.1678), (1.309, 0.6558, -0.1643), (1.144, 0.6215, -0.1558), (1.144, 0.6337, -0.1678), (1.144, 0.625, -0.1643), (1.309, 0.6337, -0.1678), (1.309, 0.6215, -0.1558), (1.309, 0.625, -0.1643), (1.138, 0.6616, -0.1284), (1.138, 0.6665, -0.1401), (1.138, 0.6497, -0.1236), (1.138, 0.6143, -0.1401), (1.138, 0.6192, -0.1284), (1.138, 0.6311, -0.1236), (1.138, 0.6311, -0.1748), (1.138, 0.6192, -0.17), (1.138, 0.6143, -0.1583), (1.138, 0.6665, -0.1583), (1.138, 0.6616, -0.17), (1.138, 0.6497, -0.1748)], [], [(13, 0, 4, 15), (19, 12, 16, 21), (21, 16, 17, 15, 4, 5, 3, 10, 11, 9, 22, 23), (1, 6, 10, 3), (7, 18, 22, 9), (0, 2, 5, 4), (2, 1, 3, 5), (9, 11, 8, 7), (11, 10, 6, 8), (21, 23, 20, 19), (23, 22, 18, 20), (15, 17, 14, 13), (17, 16, 12, 14), (0, 25, 24, 2), (29, 26, 24, 25, 33, 34, 35, 30, 31, 32, 27, 28), (13, 33, 25, 0), (2, 24, 26, 1), (1, 26, 29, 6), (7, 27, 32, 18), (6, 29, 28, 8), (18, 32, 31, 20), (12, 35, 34, 14), (8, 28, 27, 7), (20, 31, 30, 19), (14, 34, 33, 13), (19, 30, 35, 12)])
_uv = me_cube_015.uv_layers.new(name='UVMap')
_uv.uv.foreach_set('vector', [0.375, 0.8306, 0.375, 0.9194, 0.625, 0.9194, 0.625, 0.8306, 0.375, 0.5806, 0.375, 0.6694, 0.625, 0.6694, 0.625, 0.5806, 0.625, 0.5806, 0.625, 0.6694, 0.6486, 0.7264, 0.7056, 0.75, 0.7944, 0.75, 0.8514, 0.7264, 0.875, 0.6694, 0.875, 0.5806, 0.8514, 0.5236, 0.7944, 0.5, 0.7056, 0.5, 0.6486, 0.5236, 0.375, 0.08057, 0.375, 0.1694, 0.625, 0.1694, 0.625, 0.08057, 0.375, 0.3306, 0.375, 0.4194, 0.625, 0.4194, 0.625, 0.3306, 0.375, 0.9194, 0.375, 1.0, 0.625, 1.0, 0.625, 0.9194, 0.375, 0.0, 0.375, 0.08057, 0.625, 0.08057, 0.625, 0.0, 0.625, 0.3306, 0.625, 0.25, 0.375, 0.25, 0.375, 0.3306, 0.625, 0.25, 0.625, 0.1694, 0.375, 0.1694, 0.375, 0.25, 0.625, 0.5806, 0.625, 0.5, 0.375, 0.5, 0.375, 0.5806, 0.625, 0.5, 0.625, 0.4194, 0.375, 0.4194, 0.375, 0.5, 0.625, 0.8306, 0.625, 0.75, 0.375, 0.75, 0.375, 0.8306, 0.625, 0.75, 0.625, 0.6694, 0.375, 0.6694, 0.375, 0.75, 0.375, 0.9194, 0.375, 0.9194, 0.375, 1.0, 0.375, 1.0, 0.125, 0.5806, 0.125, 0.6694, 0.1486, 0.7264, 0.2056, 0.75, 0.2944, 0.75, 0.3514, 0.7264, 0.375, 0.6694, 0.375, 0.5806, 0.3514, 0.5236, 0.2944, 0.5, 0.2056, 0.5, 0.1486, 0.5236, 0.375, 0.8306, 0.375, 0.8306, 0.375, 0.9194, 0.375, 0.9194, 0.375, 0.0, 0.375, 0.0, 0.375, 0.08057, 0.375, 0.08057, 0.375, 0.08057, 0.375, 0.08057, 0.375, 0.1694, 0.375, 0.1694, 0.375, 0.3306, 0.375, 0.3306, 0.375, 0.4194, 0.375, 0.4194, 0.375, 0.1694, 0.375, 0.1694, 0.375, 0.25, 0.375, 0.25, 0.375, 0.4194, 0.375, 0.4194, 0.375, 0.5, 0.375, 0.5, 0.375, 0.6694, 0.375, 0.6694, 0.375, 0.75, 0.375, 0.75, 0.375, 0.25, 0.375, 0.25, 0.375, 0.3306, 0.375, 0.3306, 0.375, 0.5, 0.375, 0.5, 0.375, 0.5806, 0.375, 0.5806, 0.375, 0.75, 0.375, 0.75, 0.375, 0.8306, 0.375, 0.8306, 0.375, 0.5806, 0.375, 0.5806, 0.375, 0.6694, 0.375, 0.6694])
me_cube_015.materials.append(mat_material_003)
me_cube_015.update()
me_cube_016 = bpy.data.meshes.new('Cube.016')
me_cube_016.from_pydata([(1.144, 0.5828, -0.2124), (1.144, 0.5706, -0.2004), (1.144, 0.5793, -0.2039), (1.309, 0.5706, -0.2004), (1.309, 0.5828, -0.2124), (1.309, 0.5793, -0.2039), (1.144, 0.5572, -0.2004), (1.144, 0.545, -0.2124), (1.144, 0.5485, -0.2039), (1.309, 0.545, -0.2124), (1.309, 0.5572, -0.2004), (1.309, 0.5485, -0.2039), (1.144, 0.5706, -0.2376), (1.144, 0.5828, -0.2256), (1.144, 0.5793, -0.2341), (1.309, 0.5828, -0.2256), (1.309, 0.5706, -0.2376), (1.309, 0.5793, -0.2341), (1.144, 0.545, -0.2256), (1.144, 0.5572, -0.2376), (1.144, 0.5485, -0.2341), (1.309, 0.5572, -0.2376), (1.309, 0.545, -0.2256), (1.309, 0.5485, -0.2341), (1.138, 0.5851, -0.1982), (1.138, 0.59, -0.2099), (1.138, 0.5732, -0.1934), (1.138, 0.5378, -0.2099), (1.138, 0.5427, -0.1982), (1.138, 0.5546, -0.1934), (1.138, 0.5546, -0.2446), (1.138, 0.5427, -0.2398), (1.138, 0.5378, -0.2281), (1.138, 0.59, -0.2281), (1.138, 0.5851, -0.2398), (1.138, 0.5732, -0.2446)], [], [(13, 0, 4, 15), (19, 12, 16, 21), (21, 16, 17, 15, 4, 5, 3, 10, 11, 9, 22, 23), (1, 6, 10, 3), (7, 18, 22, 9), (0, 2, 5, 4), (2, 1, 3, 5), (9, 11, 8, 7), (11, 10, 6, 8), (21, 23, 20, 19), (23, 22, 18, 20), (15, 17, 14, 13), (17, 16, 12, 14), (0, 25, 24, 2), (29, 26, 24, 25, 33, 34, 35, 30, 31, 32, 27, 28), (13, 33, 25, 0), (2, 24, 26, 1), (1, 26, 29, 6), (7, 27, 32, 18), (6, 29, 28, 8), (18, 32, 31, 20), (12, 35, 34, 14), (8, 28, 27, 7), (20, 31, 30, 19), (14, 34, 33, 13), (19, 30, 35, 12)])
_uv = me_cube_016.uv_layers.new(name='UVMap')
_uv.uv.foreach_set('vector', [0.375, 0.8306, 0.375, 0.9194, 0.625, 0.9194, 0.625, 0.8306, 0.375, 0.5806, 0.375, 0.6694, 0.625, 0.6694, 0.625, 0.5806, 0.625, 0.5806, 0.625, 0.6694, 0.6486, 0.7264, 0.7056, 0.75, 0.7944, 0.75, 0.8514, 0.7264, 0.875, 0.6694, 0.875, 0.5806, 0.8514, 0.5236, 0.7944, 0.5, 0.7056, 0.5, 0.6486, 0.5236, 0.375, 0.08057, 0.375, 0.1694, 0.625, 0.1694, 0.625, 0.08057, 0.375, 0.3306, 0.375, 0.4194, 0.625, 0.4194, 0.625, 0.3306, 0.375, 0.9194, 0.375, 1.0, 0.625, 1.0, 0.625, 0.9194, 0.375, 0.0, 0.375, 0.08057, 0.625, 0.08057, 0.625, 0.0, 0.625, 0.3306, 0.625, 0.25, 0.375, 0.25, 0.375, 0.3306, 0.625, 0.25, 0.625, 0.1694, 0.375, 0.1694, 0.375, 0.25, 0.625, 0.5806, 0.625, 0.5, 0.375, 0.5, 0.375, 0.5806, 0.625, 0.5, 0.625, 0.4194, 0.375, 0.4194, 0.375, 0.5, 0.625, 0.8306, 0.625, 0.75, 0.375, 0.75, 0.375, 0.8306, 0.625, 0.75, 0.625, 0.6694, 0.375, 0.6694, 0.375, 0.75, 0.375, 0.9194, 0.375, 0.9194, 0.375, 1.0, 0.375, 1.0, 0.125, 0.5806, 0.125, 0.6694, 0.1486, 0.7264, 0.2056, 0.75, 0.2944, 0.75, 0.3514, 0.7264, 0.375, 0.6694, 0.375, 0.5806, 0.3514, 0.5236, 0.2944, 0.5, 0.2056, 0.5, 0.1486, 0.5236, 0.375, 0.8306, 0.375, 0.8306, 0.375, 0.9194, 0.375, 0.9194, 0.375, 0.0, 0.375, 0.0, 0.375, 0.08057, 0.375, 0.08057, 0.375, 0.08057, 0.375, 0.08057, 0.375, 0.1694, 0.375, 0.1694, 0.375, 0.3306, 0.375, 0.3306, 0.375, 0.4194, 0.375, 0.4194, 0.375, 0.1694, 0.375, 0.1694, 0.375, 0.25, 0.375, 0.25, 0.375, 0.4194, 0.375, 0.4194, 0.375, 0.5, 0.375, 0.5, 0.375, 0.6694, 0.375, 0.6694, 0.375, 0.75, 0.375, 0.75, 0.375, 0.25, 0.375, 0.25, 0.375, 0.3306, 0.375, 0.3306, 0.375, 0.5, 0.375, 0.5, 0.375, 0.5806, 0.375, 0.5806, 0.375, 0.75, 0.375, 0.75, 0.375, 0.8306, 0.375, 0.8306, 0.375, 0.5806, 0.375, 0.5806, 0.375, 0.6694, 0.375, 0.6694])
me_cube_016.materials.append(mat_material_003)
me_cube_016.update()
me_cube_017 = bpy.data.meshes.new('Cube.017')
me_cube_017.from_pydata([(1.005, 0.5822, -0.07943), (1.017, 0.57, -0.07822), (1.013, 0.5786, -0.07858), (1.005, 0.57, 0.03609), (0.9932, 0.5822, 0.03489), (1.002, 0.5786, 0.03574), (1.017, 0.5565, -0.07822), (1.005, 0.5443, -0.07943), (1.013, 0.5479, -0.07858), (0.9932, 0.5443, 0.03489), (1.005, 0.5565, 0.03609), (1.002, 0.5479, 0.03574), (0.9798, 0.57, -0.08196), (0.9917, 0.5822, -0.08075), (0.9833, 0.5786, -0.0816), (0.9801, 0.5822, 0.03357), (0.9682, 0.57, 0.03236), (0.9717, 0.5786, 0.03272), (0.9917, 0.5443, -0.08075), (0.9798, 0.5565, -0.08196), (0.9833, 0.5479, -0.0816), (0.9682, 0.5565, 0.03236), (0.9801, 0.5443, 0.03357), (0.9717, 0.5479, 0.03272), (1.019, 0.5844, -0.0816), (1.008, 0.5893, -0.08278), (1.024, 0.5725, -0.08112), (1.008, 0.5371, -0.08278), (1.019, 0.5421, -0.0816), (1.024, 0.554, -0.08112), (0.9732, 0.554, -0.08626), (0.978, 0.5421, -0.08577), (0.9896, 0.5371, -0.0846), (0.9896, 0.5893, -0.0846), (0.978, 0.5844, -0.08577), (0.9732, 0.5725, -0.08626)], [], [(13, 15, 4, 0), (19, 21, 16, 12), (21, 23, 22, 9, 11, 10, 3, 5, 4, 15, 17, 16), (1, 3, 10, 6), (7, 9, 22, 18), (0, 4, 5, 2), (2, 5, 3, 1), (9, 7, 8, 11), (11, 8, 6, 10), (21, 19, 20, 23), (23, 20, 18, 22), (15, 13, 14, 17), (17, 14, 12, 16), (0, 2, 24, 25), (29, 28, 27, 32, 31, 30, 35, 34, 33, 25, 24, 26), (13, 0, 25, 33), (2, 1, 26, 24), (1, 6, 29, 26), (7, 18, 32, 27), (6, 8, 28, 29), (18, 20, 31, 32), (12, 14, 34, 35), (8, 7, 27, 28), (20, 19, 30, 31), (14, 13, 33, 34), (19, 12, 35, 30)])
_uv = me_cube_017.uv_layers.new(name='UVMap')
_uv.uv.foreach_set('vector', [0.375, 0.8306, 0.625, 0.8306, 0.625, 0.9194, 0.375, 0.9194, 0.375, 0.5806, 0.625, 0.5806, 0.625, 0.6694, 0.375, 0.6694, 0.625, 0.5806, 0.6486, 0.5236, 0.7056, 0.5, 0.7944, 0.5, 0.8514, 0.5236, 0.875, 0.5806, 0.875, 0.6694, 0.8514, 0.7264, 0.7944, 0.75, 0.7056, 0.75, 0.6486, 0.7264, 0.625, 0.6694, 0.375, 0.08057, 0.625, 0.08057, 0.625, 0.1694, 0.375, 0.1694, 0.375, 0.3306, 0.625, 0.3306, 0.625, 0.4194, 0.375, 0.4194, 0.375, 0.9194, 0.625, 0.9194, 0.625, 1.0, 0.375, 1.0, 0.375, 0.0, 0.625, 0.0, 0.625, 0.08057, 0.375, 0.08057, 0.625, 0.3306, 0.375, 0.3306, 0.375, 0.25, 0.625, 0.25, 0.625, 0.25, 0.375, 0.25, 0.375, 0.1694, 0.625, 0.1694, 0.625, 0.5806, 0.375, 0.5806, 0.375, 0.5, 0.625, 0.5, 0.625, 0.5, 0.375, 0.5, 0.375, 0.4194, 0.625, 0.4194, 0.625, 0.8306, 0.375, 0.8306, 0.375, 0.75, 0.625, 0.75, 0.625, 0.75, 0.375, 0.75, 0.375, 0.6694, 0.625, 0.6694, 0.375, 0.9194, 0.375, 1.0, 0.375, 1.0, 0.375, 0.9194, 0.125, 0.5806, 0.1486, 0.5236, 0.2056, 0.5, 0.2944, 0.5, 0.3514, 0.5236, 0.375, 0.5806, 0.375, 0.6694, 0.3514, 0.7264, 0.2944, 0.75, 0.2056, 0.75, 0.1486, 0.7264, 0.125, 0.6694, 0.375, 0.8306, 0.375, 0.9194, 0.375, 0.9194, 0.375, 0.8306, 0.375, 0.0, 0.375, 0.08057, 0.375, 0.08057, 0.375, 0.0, 0.375, 0.08057, 0.375, 0.1694, 0.375, 0.1694, 0.375, 0.08057, 0.375, 0.3306, 0.375, 0.4194, 0.375, 0.4194, 0.375, 0.3306, 0.375, 0.1694, 0.375, 0.25, 0.375, 0.25, 0.375, 0.1694, 0.375, 0.4194, 0.375, 0.5, 0.375, 0.5, 0.375, 0.4194, 0.375, 0.6694, 0.375, 0.75, 0.375, 0.75, 0.375, 0.6694, 0.375, 0.25, 0.375, 0.3306, 0.375, 0.3306, 0.375, 0.25, 0.375, 0.5, 0.375, 0.5806, 0.375, 0.5806, 0.375, 0.5, 0.375, 0.75, 0.375, 0.8306, 0.375, 0.8306, 0.375, 0.75, 0.375, 0.5806, 0.375, 0.6694, 0.375, 0.6694, 0.375, 0.5806])
me_cube_017.materials.append(mat_material_003)
me_cube_017.update()
me_cube_018 = bpy.data.meshes.new('Cube.018')
me_cube_018.from_pydata([(1.074, 0.6558, -0.07461), (1.086, 0.6436, -0.07341), (1.083, 0.6522, -0.07376), (1.075, 0.6436, 0.04091), (1.063, 0.6558, 0.03971), (1.071, 0.6522, 0.04056), (1.086, 0.6301, -0.07341), (1.074, 0.6179, -0.07461), (1.083, 0.6215, -0.07376), (1.063, 0.6179, 0.03971), (1.075, 0.6301, 0.04091), (1.071, 0.6215, 0.04056), (1.049, 0.6436, -0.07714), (1.061, 0.6558, -0.07594), (1.053, 0.6522, -0.07679), (1.05, 0.6558, 0.03838), (1.038, 0.6436, 0.03718), (1.041, 0.6522, 0.03753), (1.061, 0.6179, -0.07594), (1.049, 0.6301, -0.07714), (1.053, 0.6215, -0.07679), (1.038, 0.6301, 0.03718), (1.05, 0.6179, 0.03838), (1.041, 0.6215, 0.03753), (1.089, 0.658, -0.07679), (1.077, 0.6629, -0.07796), (1.093, 0.6461, -0.0763), (1.077, 0.6108, -0.07796), (1.089, 0.6157, -0.07679), (1.093, 0.6276, -0.0763), (1.043, 0.6276, -0.08144), (1.047, 0.6157, -0.08096), (1.059, 0.6108, -0.07979), (1.059, 0.6629, -0.07979), (1.047, 0.658, -0.08096), (1.043, 0.6461, -0.08144)], [], [(13, 15, 4, 0), (19, 21, 16, 12), (21, 23, 22, 9, 11, 10, 3, 5, 4, 15, 17, 16), (1, 3, 10, 6), (7, 9, 22, 18), (0, 4, 5, 2), (2, 5, 3, 1), (9, 7, 8, 11), (11, 8, 6, 10), (21, 19, 20, 23), (23, 20, 18, 22), (15, 13, 14, 17), (17, 14, 12, 16), (0, 2, 24, 25), (29, 28, 27, 32, 31, 30, 35, 34, 33, 25, 24, 26), (13, 0, 25, 33), (2, 1, 26, 24), (1, 6, 29, 26), (7, 18, 32, 27), (6, 8, 28, 29), (18, 20, 31, 32), (12, 14, 34, 35), (8, 7, 27, 28), (20, 19, 30, 31), (14, 13, 33, 34), (19, 12, 35, 30)])
_uv = me_cube_018.uv_layers.new(name='UVMap')
_uv.uv.foreach_set('vector', [0.375, 0.8306, 0.625, 0.8306, 0.625, 0.9194, 0.375, 0.9194, 0.375, 0.5806, 0.625, 0.5806, 0.625, 0.6694, 0.375, 0.6694, 0.625, 0.5806, 0.6486, 0.5236, 0.7056, 0.5, 0.7944, 0.5, 0.8514, 0.5236, 0.875, 0.5806, 0.875, 0.6694, 0.8514, 0.7264, 0.7944, 0.75, 0.7056, 0.75, 0.6486, 0.7264, 0.625, 0.6694, 0.375, 0.08057, 0.625, 0.08057, 0.625, 0.1694, 0.375, 0.1694, 0.375, 0.3306, 0.625, 0.3306, 0.625, 0.4194, 0.375, 0.4194, 0.375, 0.9194, 0.625, 0.9194, 0.625, 1.0, 0.375, 1.0, 0.375, 0.0, 0.625, 0.0, 0.625, 0.08057, 0.375, 0.08057, 0.625, 0.3306, 0.375, 0.3306, 0.375, 0.25, 0.625, 0.25, 0.625, 0.25, 0.375, 0.25, 0.375, 0.1694, 0.625, 0.1694, 0.625, 0.5806, 0.375, 0.5806, 0.375, 0.5, 0.625, 0.5, 0.625, 0.5, 0.375, 0.5, 0.375, 0.4194, 0.625, 0.4194, 0.625, 0.8306, 0.375, 0.8306, 0.375, 0.75, 0.625, 0.75, 0.625, 0.75, 0.375, 0.75, 0.375, 0.6694, 0.625, 0.6694, 0.375, 0.9194, 0.375, 1.0, 0.375, 1.0, 0.375, 0.9194, 0.125, 0.5806, 0.1486, 0.5236, 0.2056, 0.5, 0.2944, 0.5, 0.3514, 0.5236, 0.375, 0.5806, 0.375, 0.6694, 0.3514, 0.7264, 0.2944, 0.75, 0.2056, 0.75, 0.1486, 0.7264, 0.125, 0.6694, 0.375, 0.8306, 0.375, 0.9194, 0.375, 0.9194, 0.375, 0.8306, 0.375, 0.0, 0.375, 0.08057, 0.375, 0.08057, 0.375, 0.0, 0.375, 0.08057, 0.375, 0.1694, 0.375, 0.1694, 0.375, 0.08057, 0.375, 0.3306, 0.375, 0.4194, 0.375, 0.4194, 0.375, 0.3306, 0.375, 0.1694, 0.375, 0.25, 0.375, 0.25, 0.375, 0.1694, 0.375, 0.4194, 0.375, 0.5, 0.375, 0.5, 0.375, 0.4194, 0.375, 0.6694, 0.375, 0.75, 0.375, 0.75, 0.375, 0.6694, 0.375, 0.25, 0.375, 0.3306, 0.375, 0.3306, 0.375, 0.25, 0.375, 0.5, 0.375, 0.5806, 0.375, 0.5806, 0.375, 0.5, 0.375, 0.75, 0.375, 0.8306, 0.375, 0.8306, 0.375, 0.75, 0.375, 0.5806, 0.375, 0.6694, 0.375, 0.6694, 0.375, 0.5806])
me_cube_018.materials.append(mat_material_003)
me_cube_018.update()

# ---- objects
ob_hatchbinding = bpy.data.objects.new('HatchBinding', me_cube_012)
ob_hatchbody = bpy.data.objects.new('HatchBody', me_cube_004)
ob_moveablehatchpart = bpy.data.objects.new('MoveableHatchPart', me_cube_009)
ob_moveablehookpart = bpy.data.objects.new('MoveableHookPart', me_cube_006)
ob_nail_001 = bpy.data.objects.new('Nail.001', me_cube_020)
ob_nail_002 = bpy.data.objects.new('Nail.002', me_cube_019)
ob_nail_007 = bpy.data.objects.new('Nail.007', me_cube_014)
ob_nail_010 = bpy.data.objects.new('Nail.010', me_cube_013)
ob_moveablehatchpart_001 = bpy.data.objects.new('MoveableHatchPart.001', me_cube_010)
ob_moveablehookpart_001 = bpy.data.objects.new('MoveableHookPart.001', me_cube_011)
ob_nail_006 = bpy.data.objects.new('Nail.006', me_cube_015)
ob_nail_005 = bpy.data.objects.new('Nail.005', me_cube_016)
ob_nail_004 = bpy.data.objects.new('Nail.004', me_cube_017)
ob_nail_003 = bpy.data.objects.new('Nail.003', me_cube_018)

# ---- transforms, parenting, visibility, modifiers, constraints
ob_hatchbinding.location = (0.0, -0.1539, -0.08305)
ob_hatchbinding.scale = (1.0, 0.7537, 1.0)
ob_hatchbody.location = (1.145, -0.06743, -0.06525)
ob_hatchbody.rotation_euler = (-0.0, 1.892, -0.0)
ob_moveablehatchpart.location = (0.0, 0.0, 0.0)
ob_moveablehookpart.location = (0.0, 0.0, 0.0)
_m = ob_moveablehookpart.modifiers.new('Auto Smooth', 'NODES')
_m.node_group = ng_auto_smooth
_gi = [s.identifier for s in ng_auto_smooth.interface.items_tree if s.item_type == 'SOCKET' and s.in_out == 'INPUT']
_m[_gi[1]] = 0.9599  # Angle
ob_nail_001.location = (0.0, 0.0, 0.0)
ob_nail_002.location = (0.0, 0.0, 0.0)
ob_nail_007.location = (0.0, 0.0, 0.0)
ob_nail_010.location = (0.0, 0.0, 0.0)
ob_moveablehatchpart_001.location = (0.0, 0.0, 0.0)
ob_moveablehookpart_001.location = (0.0, 0.0, 0.0)
_m = ob_moveablehookpart_001.modifiers.new('Auto Smooth', 'NODES')
_m.node_group = ng_auto_smooth
_gi = [s.identifier for s in ng_auto_smooth.interface.items_tree if s.item_type == 'SOCKET' and s.in_out == 'INPUT']
_m[_gi[1]] = 0.9599  # Angle
ob_nail_006.location = (0.0, 0.0, 0.0)
ob_nail_005.location = (0.0, 0.0, 0.0)
ob_nail_004.location = (0.0, 0.0, 0.0)
ob_nail_003.location = (0.0, 0.0, 0.0)

# ---- collection membership
scene.collection.objects.link(ob_hatchbinding)
col_hatch.objects.link(ob_hatchbody)
col_moveablehatchparts_001.objects.link(ob_moveablehatchpart)
col_moveablehatchparts_001.objects.link(ob_moveablehookpart)
col_moveablehatchparts_001.objects.link(ob_nail_001)
col_moveablehatchparts_001.objects.link(ob_nail_002)
col_moveablehatchparts_001.objects.link(ob_nail_007)
col_moveablehatchparts_001.objects.link(ob_nail_010)
col_moveablehatchparts.objects.link(ob_moveablehatchpart_001)
col_moveablehatchparts.objects.link(ob_moveablehookpart_001)
col_moveablehatchparts.objects.link(ob_nail_006)
col_moveablehatchparts.objects.link(ob_nail_005)
col_moveablehatchparts.objects.link(ob_nail_004)
col_moveablehatchparts.objects.link(ob_nail_003)

# ---- scene / render settings (as saved in the file)
scene.frame_start = 1; scene.frame_end = 250; scene.frame_set(59)
scene.render.engine = 'BLENDER_EEVEE_NEXT'
scene.render.fps = 60
scene.cycles.sampling_pattern = 'TABULATED_SOBOL'
scene.view_settings.view_transform = 'Filmic'
bpy.context.view_layer.update()

# ---- added for rendering (the .blend has no active camera and no usable light): camera, sun
cam_auto = bpy.data.cameras.new('AutoCamera')
cam_auto.lens = 50.0
cam_auto.sensor_width = 36.0
cam_auto.clip_end = 1000.0
ob_auto_camera = bpy.data.objects.new('AutoCamera', cam_auto)
scene.collection.objects.link(ob_auto_camera)
ob_auto_camera.location = (5.16241, -4.52303, 3.64971)
ob_auto_camera.rotation_euler = (1.09748, -7.21219e-08, 0.694738)
scene.camera = ob_auto_camera
light_auto_sun = bpy.data.lights.new('AutoSun', 'SUN')
light_auto_sun.energy = 3.0
light_auto_sun.angle = 0.0523599
ob_auto_sun = bpy.data.objects.new('AutoSun', light_auto_sun)
scene.collection.objects.link(ob_auto_sun)
ob_auto_sun.rotation_euler = (0.872665, 0.174533, 0.523599)
bpy.context.view_layer.update()
